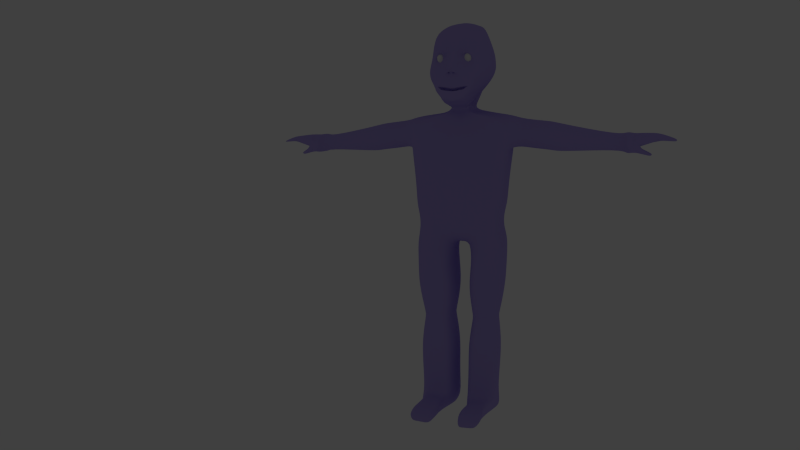# Source: gus_animation.blend  (saved by Blender 2.56.0; exported with 4.5.12 LTS)
import bpy
from mathutils import Matrix  # noqa: F401  (used for matrix-valued properties, if any)

bpy.ops.wm.read_factory_settings(use_empty=True)
scene = bpy.context.scene
scene.name = 'Scene'

# ---- collections
col_collection_1 = bpy.data.collections.new('Collection 1'); scene.collection.children.link(col_collection_1)
col_collection_3 = bpy.data.collections.new('Collection 3'); scene.collection.children.link(col_collection_3)
col_collection_3.hide_render = True
col_collection_3.hide_viewport = True
col_collection_20 = bpy.data.collections.new('Collection 20'); scene.collection.children.link(col_collection_20)
col_collection_20.hide_render = True
col_collection_20.hide_viewport = True

# ---- materials (node trees are filled in below, after node groups)
mat_material_001 = bpy.data.materials.new('Material.001')
mat_material_001.alpha_threshold = 0.0
mat_material_001.use_transparent_shadow = False
mat_material_001.diffuse_color = (0.4286, 0.348, 0.8, 1.0)
mat_material_001.roughness = 0.5
mat_material_001.line_color = (0.0, 0.0, 0.0, 1.0)
mat_material = bpy.data.materials.new('Material')
mat_material.alpha_threshold = 0.0
mat_material.use_transparent_shadow = False
mat_material.diffuse_color = (0.2517, 0.4611, 0.8, 1.0)
mat_material.roughness = 0.5
mat_material.line_color = (0.0, 0.0, 0.0, 1.0)

# ---- material node trees

# ---- world
world_world = bpy.data.worlds.new('World'); scene.world = world_world
world_world.color = (0.05088, 0.05088, 0.05088)
world_world.use_sun_shadow = False
world_world.sun_shadow_jitter_overblur = 0.0
world_world.cycles.sampling_method = 'MANUAL'
world_world.cycles.sample_map_resolution = 256

# ---- cameras
cam_camera = bpy.data.cameras.new('Camera')
cam_camera.clip_end = 100.0
cam_camera.lens = 35.0
cam_camera.ortho_scale = 7.314
cam_camera.dof.focus_distance = 0.0
cam_camera.dof.aperture_fstop = 128.0

# ---- lights
light_hemi = bpy.data.lights.new('Hemi', 'SUN')
light_hemi.transmission_factor = 0.0
light_hemi.angle = 1.571
light_hemi.energy = 0.45
light_hemi.shadow_buffer_clip_start = 0.5
light_hemi.shadow_soft_size = 1.0
light_hemi.shadow_cascade_max_distance = 1000.0
light_hemi.cycles.use_multiple_importance_sampling = False
light_point_001 = bpy.data.lights.new('Point.001', 'POINT')
light_point_001.color = (0.1324, 0.3313, 1.0)
light_point_001.transmission_factor = 0.0
light_point_001.energy = 100.0
light_point_001.shadow_buffer_clip_start = 0.5
light_point_001.shadow_soft_size = 1.0
light_point_001.shadow_maximum_resolution = 0.006
light_point_001.use_absolute_resolution = True
light_point_001.cycles.use_multiple_importance_sampling = False
light_point = bpy.data.lights.new('Point', 'POINT')
light_point.color = (0.2662, 0.6979, 1.0)
light_point.transmission_factor = 0.0
light_point.energy = 182.0
light_point.shadow_buffer_clip_start = 0.5
light_point.shadow_soft_size = 1.0
light_point.shadow_maximum_resolution = 0.006
light_point.use_absolute_resolution = True
light_point.cycles.use_multiple_importance_sampling = False
light_lamp = bpy.data.lights.new('Lamp', 'POINT')
light_lamp.transmission_factor = 0.0
light_lamp.cutoff_distance = 30.0
light_lamp.energy = 100.0
light_lamp.shadow_buffer_clip_start = 1.001
light_lamp.shadow_soft_size = 1.0
light_lamp.shadow_maximum_resolution = 0.006
light_lamp.use_absolute_resolution = True
light_lamp.cycles.use_multiple_importance_sampling = False

# ---- meshes
me_plane_001 = bpy.data.meshes.new('Plane.001')
me_plane_001.from_pydata([(1.451, -0.4861, -1.003), (1.528, -0.4629, -1.003), (1.598, -0.4251, -1.003), (1.66, -0.3744, -1.003), (1.711, -0.3126, -1.003), (1.749, -0.242, -1.003), (1.772, -0.1654, -1.003), (1.78, -0.08583, -1.003), (1.772, -0.006219, -1.003), (1.749, 0.07034, -1.003), (1.711, 0.1409, -1.003), (1.66, 0.2027, -1.003), (1.598, 0.2535, -1.003), (1.528, 0.2912, -1.003), (1.451, 0.3144, -1.003), (1.45, 0.3144, -0.9875), (1.525, 0.2912, -0.9726), (1.594, 0.2535, -0.9588), (1.655, 0.2027, -0.9467), (1.705, 0.1409, -0.9368), (1.742, 0.07034, -0.9295), (1.764, -0.006219, -0.9249), (1.772, -0.08583, -0.9234), (1.764, -0.1654, -0.9249), (1.742, -0.242, -0.9295), (1.705, -0.3126, -0.9368), (1.655, -0.3744, -0.9467), (1.594, -0.4251, -0.9588), (1.525, -0.4629, -0.9726), (1.45, -0.4861, -0.9875), (1.445, -0.4861, -0.9726), (1.516, -0.4629, -0.9433), (1.581, -0.4251, -0.9163), (1.638, -0.3744, -0.8926), (1.685, -0.3126, -0.8732), (1.72, -0.242, -0.8587), (1.742, -0.1654, -0.8499), (1.749, -0.08583, -0.8469), (1.742, -0.006219, -0.8499), (1.72, 0.07034, -0.8587), (1.685, 0.1409, -0.8732), (1.638, 0.2027, -0.8926), (1.581, 0.2535, -0.9163), (1.516, 0.2912, -0.9433), (1.445, 0.3144, -0.9726), (1.438, 0.3144, -0.9588), (1.502, 0.2912, -0.9163), (1.56, 0.2535, -0.8771), (1.612, 0.2027, -0.8427), (1.654, 0.1409, -0.8145), (1.685, 0.07034, -0.7936), (1.705, -0.006219, -0.7807), (1.711, -0.08583, -0.7763), (1.705, -0.1654, -0.7807), (1.685, -0.242, -0.7936), (1.654, -0.3126, -0.8145), (1.612, -0.3744, -0.8427), (1.56, -0.4251, -0.8771), (1.502, -0.4629, -0.9163), (1.438, -0.4861, -0.9588), (1.428, -0.4861, -0.9467), (1.482, -0.4629, -0.8926), (1.532, -0.4251, -0.8427), (1.576, -0.3744, -0.799), (1.612, -0.3126, -0.7631), (1.638, -0.242, -0.7364), (1.655, -0.1654, -0.72), (1.66, -0.08583, -0.7145), (1.655, -0.006219, -0.72), (1.638, 0.07034, -0.7364), (1.612, 0.1409, -0.7631), (1.576, 0.2027, -0.799), (1.532, 0.2535, -0.8427), (1.482, 0.2912, -0.8926), (1.428, 0.3144, -0.9467), (1.416, 0.3144, -0.9368), (1.459, 0.2912, -0.8732), (1.498, 0.2535, -0.8145), (1.532, 0.2027, -0.7631), (1.56, 0.1409, -0.7209), (1.581, 0.07034, -0.6895), (1.594, -0.006219, -0.6702), (1.598, -0.08583, -0.6637), (1.594, -0.1654, -0.6702), (1.581, -0.242, -0.6895), (1.56, -0.3126, -0.7209), (1.532, -0.3744, -0.7631), (1.498, -0.4251, -0.8145), (1.459, -0.4629, -0.8732), (1.416, -0.4861, -0.9368), (1.402, -0.4861, -0.9295), (1.432, -0.4629, -0.8587), (1.459, -0.4251, -0.7936), (1.482, -0.3744, -0.7364), (1.502, -0.3126, -0.6895), (1.516, -0.242, -0.6547), (1.525, -0.1654, -0.6332), (1.528, -0.08583, -0.626), (1.525, -0.006219, -0.6332), (1.516, 0.07034, -0.6547), (1.502, 0.1409, -0.6895), (1.482, 0.2027, -0.7364), (1.459, 0.2535, -0.7936), (1.432, 0.2912, -0.8587), (1.402, 0.3144, -0.9295), (1.387, 0.3144, -0.9249), (1.402, 0.2912, -0.8499), (1.416, 0.2535, -0.7807), (1.428, 0.2027, -0.72), (1.438, 0.1409, -0.6702), (1.445, 0.07034, -0.6332), (1.45, -0.006219, -0.6105), (1.451, -0.08583, -0.6028), (1.45, -0.1654, -0.6105), (1.445, -0.242, -0.6332), (1.438, -0.3126, -0.6702), (1.428, -0.3744, -0.72), (1.416, -0.4251, -0.7807), (1.402, -0.4629, -0.8499), (1.387, -0.4861, -0.9249), (1.372, -0.4861, -0.9234), (1.372, -0.4629, -0.8469), (1.372, -0.4251, -0.7763), (1.372, -0.3744, -0.7145), (1.372, -0.3126, -0.6637), (1.372, -0.242, -0.626), (1.372, -0.1654, -0.6028), (1.372, -0.08583, -0.5949), (1.372, -0.006219, -0.6028), (1.372, 0.07034, -0.626), (1.372, 0.1409, -0.6637), (1.372, 0.2027, -0.7145), (1.372, 0.2535, -0.7763), (1.372, 0.2912, -0.8469), (1.372, 0.3144, -0.9234), (1.356, 0.3144, -0.9249), (1.341, 0.2912, -0.8499), (1.328, 0.2535, -0.7807), (1.315, 0.2027, -0.72), (1.306, 0.1409, -0.6702), (1.298, 0.07034, -0.6332), (1.294, -0.006219, -0.6105), (1.292, -0.08583, -0.6028), (1.294, -0.1654, -0.6105), (1.298, -0.242, -0.6332), (1.306, -0.3126, -0.6702), (1.315, -0.3744, -0.72), (1.328, -0.4251, -0.7807), (1.341, -0.4629, -0.8499), (1.356, -0.4861, -0.9249), (1.341, -0.4861, -0.9295), (1.312, -0.4629, -0.8587), (1.285, -0.4251, -0.7936), (1.261, -0.3744, -0.7364), (1.242, -0.3126, -0.6895), (1.227, -0.242, -0.6547), (1.219, -0.1654, -0.6332), (1.216, -0.08583, -0.626), (1.219, -0.006219, -0.6332), (1.227, 0.07034, -0.6547), (1.242, 0.1409, -0.6895), (1.261, 0.2027, -0.7364), (1.285, 0.2535, -0.7936), (1.312, 0.2912, -0.8587), (1.341, 0.3144, -0.9295), (1.328, 0.3144, -0.9368), (1.285, 0.2912, -0.8732), (1.246, 0.2535, -0.8145), (1.211, 0.2027, -0.7631), (1.183, 0.1409, -0.7209), (1.162, 0.07034, -0.6895), (1.149, -0.006219, -0.6702), (1.145, -0.08583, -0.6637), (1.149, -0.1654, -0.6702), (1.162, -0.242, -0.6895), (1.183, -0.3126, -0.7209), (1.211, -0.3744, -0.7631), (1.246, -0.4251, -0.8145), (1.285, -0.4629, -0.8732), (1.328, -0.4861, -0.9368), (1.315, -0.4861, -0.9467), (1.261, -0.4629, -0.8926), (1.211, -0.4251, -0.8427), (1.168, -0.3744, -0.799), (1.132, -0.3126, -0.7631), (1.105, -0.242, -0.7364), (1.089, -0.1654, -0.72), (1.083, -0.08583, -0.7145), (1.089, -0.006219, -0.72), (1.105, 0.07034, -0.7364), (1.132, 0.1409, -0.7631), (1.168, 0.2027, -0.799), (1.211, 0.2535, -0.8427), (1.261, 0.2912, -0.8926), (1.315, 0.3144, -0.9467), (1.306, 0.3144, -0.9588), (1.242, 0.2912, -0.9163), (1.183, 0.2535, -0.8771), (1.132, 0.2027, -0.8427), (1.09, 0.1409, -0.8145), (1.058, 0.07034, -0.7936), (1.039, -0.006219, -0.7807), (1.032, -0.08583, -0.7763), (1.039, -0.1654, -0.7807), (1.058, -0.242, -0.7936), (1.09, -0.3126, -0.8145), (1.132, -0.3744, -0.8427), (1.183, -0.4251, -0.8771), (1.242, -0.4629, -0.9163), (1.306, -0.4861, -0.9588), (1.298, -0.4861, -0.9726), (1.227, -0.4629, -0.9433), (1.162, -0.4251, -0.9163), (1.105, -0.3744, -0.8926), (1.058, -0.3126, -0.8732), (1.023, -0.242, -0.8587), (1.002, -0.1654, -0.8499), (0.9947, -0.08583, -0.8469), (1.002, -0.006219, -0.8499), (1.023, 0.07034, -0.8587), (1.058, 0.1409, -0.8732), (1.105, 0.2027, -0.8926), (1.162, 0.2535, -0.9163), (1.227, 0.2912, -0.9433), (1.298, 0.3144, -0.9726), (1.294, 0.3144, -0.9875), (1.219, 0.2912, -0.9726), (1.149, 0.2535, -0.9588), (1.089, 0.2027, -0.9467), (1.039, 0.1409, -0.9368), (1.002, 0.07034, -0.9295), (0.9792, -0.006219, -0.9249), (0.9715, -0.08583, -0.9234), (0.9792, -0.1654, -0.9249), (1.002, -0.242, -0.9295), (1.039, -0.3126, -0.9368), (1.089, -0.3744, -0.9467), (1.149, -0.4251, -0.9588), (1.219, -0.4629, -0.9726), (1.294, -0.4861, -0.9875), (1.292, -0.4861, -1.003), (1.216, -0.4629, -1.003), (1.145, -0.4251, -1.003), (1.083, -0.3744, -1.003), (1.032, -0.3126, -1.003), (0.9947, -0.242, -1.003), (0.9715, -0.1654, -1.003), (0.9637, -0.08583, -1.003), (0.9715, -0.006219, -1.003), (0.9947, 0.07034, -1.003), (1.032, 0.1409, -1.003), (1.083, 0.2027, -1.003), (1.145, 0.2535, -1.003), (1.216, 0.2912, -1.003), (1.292, 0.3144, -1.003), (1.294, 0.3144, -1.019), (1.219, 0.2912, -1.033), (1.149, 0.2535, -1.047), (1.089, 0.2027, -1.059), (1.039, 0.1409, -1.069), (1.002, 0.07034, -1.077), (0.9792, -0.006219, -1.081), (0.9715, -0.08583, -1.083), (0.9792, -0.1654, -1.081), (1.002, -0.242, -1.077), (1.039, -0.3126, -1.069), (1.089, -0.3744, -1.059), (1.149, -0.4251, -1.047), (1.219, -0.4629, -1.033), (1.294, -0.4861, -1.019), (1.298, -0.4861, -1.033), (1.227, -0.4629, -1.063), (1.162, -0.4251, -1.09), (1.105, -0.3744, -1.113), (1.058, -0.3126, -1.133), (1.023, -0.242, -1.147), (1.002, -0.1654, -1.156), (0.9947, -0.08583, -1.159), (1.002, -0.006219, -1.156), (1.023, 0.07034, -1.147), (1.058, 0.1409, -1.133), (1.105, 0.2027, -1.113), (1.162, 0.2535, -1.09), (1.227, 0.2912, -1.063), (1.298, 0.3144, -1.033), (1.306, 0.3144, -1.047), (1.242, 0.2912, -1.09), (1.183, 0.2535, -1.129), (1.132, 0.2027, -1.163), (1.09, 0.1409, -1.192), (1.058, 0.07034, -1.212), (1.039, -0.006219, -1.225), (1.032, -0.08583, -1.23), (1.039, -0.1654, -1.225), (1.058, -0.242, -1.212), (1.09, -0.3126, -1.192), (1.132, -0.3744, -1.163), (1.183, -0.4251, -1.129), (1.242, -0.4629, -1.09), (1.306, -0.4861, -1.047), (1.315, -0.4861, -1.059), (1.261, -0.4629, -1.113), (1.211, -0.4251, -1.163), (1.168, -0.3744, -1.207), (1.132, -0.3126, -1.243), (1.105, -0.242, -1.27), (1.089, -0.1654, -1.286), (1.083, -0.08583, -1.292), (1.089, -0.006219, -1.286), (1.105, 0.07034, -1.27), (1.132, 0.1409, -1.243), (1.168, 0.2027, -1.207), (1.211, 0.2535, -1.163), (1.261, 0.2912, -1.113), (1.315, 0.3144, -1.059), (1.328, 0.3144, -1.069), (1.285, 0.2912, -1.133), (1.246, 0.2535, -1.192), (1.211, 0.2027, -1.243), (1.183, 0.1409, -1.285), (1.162, 0.07034, -1.317), (1.149, -0.006219, -1.336), (1.145, -0.08583, -1.342), (1.149, -0.1654, -1.336), (1.162, -0.242, -1.317), (1.183, -0.3126, -1.285), (1.211, -0.3744, -1.243), (1.246, -0.4251, -1.192), (1.285, -0.4629, -1.133), (1.328, -0.4861, -1.069), (1.341, -0.4861, -1.077), (1.312, -0.4629, -1.147), (1.285, -0.4251, -1.212), (1.261, -0.3744, -1.27), (1.242, -0.3126, -1.317), (1.227, -0.242, -1.351), (1.219, -0.1654, -1.373), (1.216, -0.08583, -1.38), (1.219, -0.006219, -1.373), (1.227, 0.07034, -1.351), (1.242, 0.1409, -1.317), (1.261, 0.2027, -1.27), (1.285, 0.2535, -1.212), (1.312, 0.2912, -1.147), (1.341, 0.3144, -1.077), (1.356, 0.3144, -1.081), (1.341, 0.2912, -1.156), (1.328, 0.2535, -1.225), (1.315, 0.2027, -1.286), (1.306, 0.1409, -1.336), (1.298, 0.07034, -1.373), (1.294, -0.006219, -1.396), (1.292, -0.08583, -1.403), (1.294, -0.1654, -1.396), (1.298, -0.242, -1.373), (1.306, -0.3126, -1.336), (1.315, -0.3744, -1.286), (1.328, -0.4251, -1.225), (1.341, -0.4629, -1.156), (1.356, -0.4861, -1.081), (1.372, -0.4861, -1.083), (1.372, -0.4629, -1.159), (1.372, -0.4251, -1.23), (1.372, -0.3744, -1.292), (1.372, -0.3126, -1.342), (1.372, -0.242, -1.38), (1.372, -0.1654, -1.403), (1.372, -0.08583, -1.411), (1.372, -0.006219, -1.403), (1.372, 0.07034, -1.38), (1.372, 0.1409, -1.342), (1.372, 0.2027, -1.292), (1.372, 0.2535, -1.23), (1.372, 0.2912, -1.159), (1.372, 0.3144, -1.083), (1.387, 0.3144, -1.081), (1.402, 0.2912, -1.156), (1.416, 0.2535, -1.225), (1.428, 0.2027, -1.286), (1.438, 0.1409, -1.336), (1.445, 0.07034, -1.373), (1.45, -0.006219, -1.396), (1.451, -0.08583, -1.403), (1.45, -0.1654, -1.396), (1.445, -0.242, -1.373), (1.438, -0.3126, -1.336), (1.428, -0.3744, -1.286), (1.416, -0.4251, -1.225), (1.402, -0.4629, -1.156), (1.387, -0.4861, -1.081), (1.402, -0.4861, -1.077), (1.432, -0.4629, -1.147), (1.459, -0.4251, -1.212), (1.482, -0.3744, -1.27), (1.502, -0.3126, -1.317), (1.516, -0.242, -1.351), (1.525, -0.1654, -1.373), (1.528, -0.08583, -1.38), (1.525, -0.006219, -1.373), (1.516, 0.07034, -1.351), (1.502, 0.1409, -1.317), (1.482, 0.2027, -1.27), (1.459, 0.2535, -1.212), (1.432, 0.2912, -1.147), (1.402, 0.3144, -1.077), (1.416, 0.3144, -1.069), (1.459, 0.2912, -1.133), (1.498, 0.2535, -1.192), (1.532, 0.2027, -1.243), (1.56, 0.1409, -1.285), (1.581, 0.07034, -1.317), (1.594, -0.006219, -1.336), (1.598, -0.08583, -1.342), (1.594, -0.1654, -1.336), (1.581, -0.242, -1.317), (1.56, -0.3126, -1.285), (1.532, -0.3744, -1.243), (1.498, -0.4251, -1.192), (1.459, -0.4629, -1.133), (1.416, -0.4861, -1.069), (1.428, -0.4861, -1.059), (1.482, -0.4629, -1.113), (1.532, -0.4251, -1.163), (1.576, -0.3744, -1.207), (1.612, -0.3126, -1.243), (1.638, -0.242, -1.27), (1.655, -0.1654, -1.286), (1.66, -0.08583, -1.292), (1.655, -0.006219, -1.286), (1.638, 0.07034, -1.27), (1.612, 0.1409, -1.243), (1.576, 0.2027, -1.207), (1.532, 0.2535, -1.163), (1.482, 0.2912, -1.113), (1.428, 0.3144, -1.059), (1.438, 0.3144, -1.047), (1.502, 0.2912, -1.09), (1.56, 0.2535, -1.129), (1.612, 0.2027, -1.163), (1.654, 0.1409, -1.192), (1.685, 0.07034, -1.212), (1.705, -0.006219, -1.225), (1.711, -0.08583, -1.23), (1.705, -0.1654, -1.225), (1.685, -0.242, -1.212), (1.654, -0.3126, -1.192), (1.612, -0.3744, -1.163), (1.56, -0.4251, -1.129), (1.502, -0.4629, -1.09), (1.438, -0.4861, -1.047), (1.372, -0.4939, -1.003), (1.445, -0.4861, -1.033), (1.516, -0.4629, -1.063), (1.581, -0.4251, -1.09), (1.638, -0.3744, -1.113), (1.685, -0.3126, -1.133), (1.72, -0.242, -1.147), (1.742, -0.1654, -1.156), (1.749, -0.08583, -1.159), (1.742, -0.006219, -1.156), (1.72, 0.07034, -1.147), (1.685, 0.1409, -1.133), (1.638, 0.2027, -1.113), (1.581, 0.2535, -1.09), (1.516, 0.2912, -1.063), (1.445, 0.3144, -1.033), (1.45, 0.3144, -1.019), (1.525, 0.2912, -1.033), (1.594, 0.2535, -1.047), (1.655, 0.2027, -1.059), (1.705, 0.1409, -1.069), (1.742, 0.07034, -1.077), (1.764, -0.006219, -1.081), (1.772, -0.08583, -1.083), (1.764, -0.1654, -1.081), (1.742, -0.242, -1.077), (1.705, -0.3126, -1.069), (1.655, -0.3744, -1.059), (1.594, -0.4251, -1.047), (1.525, -0.4629, -1.033), (1.45, -0.4861, -1.019), (1.372, 0.3223, -1.003)], [], [(450, 0, 29), (29, 0, 1, 28), (28, 1, 2, 27), (27, 2, 3, 26), (26, 3, 4, 25), (25, 4, 5, 24), (24, 5, 6, 23), (23, 6, 7, 22), (22, 7, 8, 21), (21, 8, 9, 20), (20, 9, 10, 19), (19, 10, 11, 18), (18, 11, 12, 17), (17, 12, 13, 16), (16, 13, 14, 15), (15, 14, 481), (44, 15, 481), (43, 16, 15, 44), (42, 17, 16, 43), (41, 18, 17, 42), (40, 19, 18, 41), (39, 20, 19, 40), (38, 21, 20, 39), (37, 22, 21, 38), (36, 23, 22, 37), (35, 24, 23, 36), (34, 25, 24, 35), (33, 26, 25, 34), (32, 27, 26, 33), (31, 28, 27, 32), (30, 29, 28, 31), (450, 29, 30), (450, 30, 59), (59, 30, 31, 58), (58, 31, 32, 57), (57, 32, 33, 56), (56, 33, 34, 55), (55, 34, 35, 54), (54, 35, 36, 53), (53, 36, 37, 52), (52, 37, 38, 51), (51, 38, 39, 50), (50, 39, 40, 49), (49, 40, 41, 48), (48, 41, 42, 47), (47, 42, 43, 46), (46, 43, 44, 45), (45, 44, 481), (74, 45, 481), (73, 46, 45, 74), (72, 47, 46, 73), (71, 48, 47, 72), (70, 49, 48, 71), (69, 50, 49, 70), (68, 51, 50, 69), (67, 52, 51, 68), (66, 53, 52, 67), (65, 54, 53, 66), (64, 55, 54, 65), (63, 56, 55, 64), (62, 57, 56, 63), (61, 58, 57, 62), (60, 59, 58, 61), (450, 59, 60), (450, 60, 89), (89, 60, 61, 88), (88, 61, 62, 87), (87, 62, 63, 86), (86, 63, 64, 85), (85, 64, 65, 84), (84, 65, 66, 83), (83, 66, 67, 82), (82, 67, 68, 81), (81, 68, 69, 80), (80, 69, 70, 79), (79, 70, 71, 78), (78, 71, 72, 77), (77, 72, 73, 76), (76, 73, 74, 75), (75, 74, 481), (104, 75, 481), (103, 76, 75, 104), (102, 77, 76, 103), (101, 78, 77, 102), (100, 79, 78, 101), (99, 80, 79, 100), (98, 81, 80, 99), (97, 82, 81, 98), (96, 83, 82, 97), (95, 84, 83, 96), (94, 85, 84, 95), (93, 86, 85, 94), (92, 87, 86, 93), (91, 88, 87, 92), (90, 89, 88, 91), (450, 89, 90), (450, 90, 119), (119, 90, 91, 118), (118, 91, 92, 117), (117, 92, 93, 116), (116, 93, 94, 115), (115, 94, 95, 114), (114, 95, 96, 113), (113, 96, 97, 112), (112, 97, 98, 111), (111, 98, 99, 110), (110, 99, 100, 109), (109, 100, 101, 108), (108, 101, 102, 107), (107, 102, 103, 106), (106, 103, 104, 105), (105, 104, 481), (134, 105, 481), (133, 106, 105, 134), (132, 107, 106, 133), (131, 108, 107, 132), (130, 109, 108, 131), (129, 110, 109, 130), (128, 111, 110, 129), (127, 112, 111, 128), (126, 113, 112, 127), (125, 114, 113, 126), (124, 115, 114, 125), (123, 116, 115, 124), (122, 117, 116, 123), (121, 118, 117, 122), (120, 119, 118, 121), (450, 119, 120), (450, 120, 149), (149, 120, 121, 148), (148, 121, 122, 147), (147, 122, 123, 146), (146, 123, 124, 145), (145, 124, 125, 144), (144, 125, 126, 143), (143, 126, 127, 142), (142, 127, 128, 141), (141, 128, 129, 140), (140, 129, 130, 139), (139, 130, 131, 138), (138, 131, 132, 137), (137, 132, 133, 136), (136, 133, 134, 135), (135, 134, 481), (164, 135, 481), (163, 136, 135, 164), (162, 137, 136, 163), (161, 138, 137, 162), (160, 139, 138, 161), (159, 140, 139, 160), (158, 141, 140, 159), (157, 142, 141, 158), (156, 143, 142, 157), (155, 144, 143, 156), (154, 145, 144, 155), (153, 146, 145, 154), (152, 147, 146, 153), (151, 148, 147, 152), (150, 149, 148, 151), (450, 149, 150), (450, 150, 179), (179, 150, 151, 178), (178, 151, 152, 177), (177, 152, 153, 176), (176, 153, 154, 175), (175, 154, 155, 174), (174, 155, 156, 173), (173, 156, 157, 172), (172, 157, 158, 171), (171, 158, 159, 170), (170, 159, 160, 169), (169, 160, 161, 168), (168, 161, 162, 167), (167, 162, 163, 166), (166, 163, 164, 165), (165, 164, 481), (194, 165, 481), (193, 166, 165, 194), (192, 167, 166, 193), (191, 168, 167, 192), (190, 169, 168, 191), (189, 170, 169, 190), (188, 171, 170, 189), (187, 172, 171, 188), (186, 173, 172, 187), (185, 174, 173, 186), (184, 175, 174, 185), (183, 176, 175, 184), (182, 177, 176, 183), (181, 178, 177, 182), (180, 179, 178, 181), (450, 179, 180), (450, 180, 209), (209, 180, 181, 208), (208, 181, 182, 207), (207, 182, 183, 206), (206, 183, 184, 205), (205, 184, 185, 204), (204, 185, 186, 203), (203, 186, 187, 202), (202, 187, 188, 201), (201, 188, 189, 200), (200, 189, 190, 199), (199, 190, 191, 198), (198, 191, 192, 197), (197, 192, 193, 196), (196, 193, 194, 195), (195, 194, 481), (224, 195, 481), (223, 196, 195, 224), (222, 197, 196, 223), (221, 198, 197, 222), (220, 199, 198, 221), (219, 200, 199, 220), (218, 201, 200, 219), (217, 202, 201, 218), (216, 203, 202, 217), (215, 204, 203, 216), (214, 205, 204, 215), (213, 206, 205, 214), (212, 207, 206, 213), (211, 208, 207, 212), (210, 209, 208, 211), (450, 209, 210), (450, 210, 239), (239, 210, 211, 238), (238, 211, 212, 237), (237, 212, 213, 236), (236, 213, 214, 235), (235, 214, 215, 234), (234, 215, 216, 233), (233, 216, 217, 232), (232, 217, 218, 231), (231, 218, 219, 230), (230, 219, 220, 229), (229, 220, 221, 228), (228, 221, 222, 227), (227, 222, 223, 226), (226, 223, 224, 225), (225, 224, 481), (254, 225, 481), (253, 226, 225, 254), (252, 227, 226, 253), (251, 228, 227, 252), (250, 229, 228, 251), (249, 230, 229, 250), (248, 231, 230, 249), (247, 232, 231, 248), (246, 233, 232, 247), (245, 234, 233, 246), (244, 235, 234, 245), (243, 236, 235, 244), (242, 237, 236, 243), (241, 238, 237, 242), (240, 239, 238, 241), (450, 239, 240), (450, 240, 269), (269, 240, 241, 268), (268, 241, 242, 267), (267, 242, 243, 266), (266, 243, 244, 265), (265, 244, 245, 264), (264, 245, 246, 263), (263, 246, 247, 262), (262, 247, 248, 261), (261, 248, 249, 260), (260, 249, 250, 259), (259, 250, 251, 258), (258, 251, 252, 257), (257, 252, 253, 256), (256, 253, 254, 255), (255, 254, 481), (284, 255, 481), (283, 256, 255, 284), (282, 257, 256, 283), (281, 258, 257, 282), (280, 259, 258, 281), (279, 260, 259, 280), (278, 261, 260, 279), (277, 262, 261, 278), (276, 263, 262, 277), (275, 264, 263, 276), (274, 265, 264, 275), (273, 266, 265, 274), (272, 267, 266, 273), (271, 268, 267, 272), (270, 269, 268, 271), (450, 269, 270), (450, 270, 299), (299, 270, 271, 298), (298, 271, 272, 297), (297, 272, 273, 296), (296, 273, 274, 295), (295, 274, 275, 294), (294, 275, 276, 293), (293, 276, 277, 292), (292, 277, 278, 291), (291, 278, 279, 290), (290, 279, 280, 289), (289, 280, 281, 288), (288, 281, 282, 287), (287, 282, 283, 286), (286, 283, 284, 285), (285, 284, 481), (314, 285, 481), (313, 286, 285, 314), (312, 287, 286, 313), (311, 288, 287, 312), (310, 289, 288, 311), (309, 290, 289, 310), (308, 291, 290, 309), (307, 292, 291, 308), (306, 293, 292, 307), (305, 294, 293, 306), (304, 295, 294, 305), (303, 296, 295, 304), (302, 297, 296, 303), (301, 298, 297, 302), (300, 299, 298, 301), (450, 299, 300), (450, 300, 329), (329, 300, 301, 328), (328, 301, 302, 327), (327, 302, 303, 326), (326, 303, 304, 325), (325, 304, 305, 324), (324, 305, 306, 323), (323, 306, 307, 322), (322, 307, 308, 321), (321, 308, 309, 320), (320, 309, 310, 319), (319, 310, 311, 318), (318, 311, 312, 317), (317, 312, 313, 316), (316, 313, 314, 315), (315, 314, 481), (344, 315, 481), (343, 316, 315, 344), (342, 317, 316, 343), (341, 318, 317, 342), (340, 319, 318, 341), (339, 320, 319, 340), (338, 321, 320, 339), (337, 322, 321, 338), (336, 323, 322, 337), (335, 324, 323, 336), (334, 325, 324, 335), (333, 326, 325, 334), (332, 327, 326, 333), (331, 328, 327, 332), (330, 329, 328, 331), (450, 329, 330), (450, 330, 359), (359, 330, 331, 358), (358, 331, 332, 357), (357, 332, 333, 356), (356, 333, 334, 355), (355, 334, 335, 354), (354, 335, 336, 353), (353, 336, 337, 352), (352, 337, 338, 351), (351, 338, 339, 350), (350, 339, 340, 349), (349, 340, 341, 348), (348, 341, 342, 347), (347, 342, 343, 346), (346, 343, 344, 345), (345, 344, 481), (374, 345, 481), (373, 346, 345, 374), (372, 347, 346, 373), (371, 348, 347, 372), (370, 349, 348, 371), (369, 350, 349, 370), (368, 351, 350, 369), (367, 352, 351, 368), (366, 353, 352, 367), (365, 354, 353, 366), (364, 355, 354, 365), (363, 356, 355, 364), (362, 357, 356, 363), (361, 358, 357, 362), (360, 359, 358, 361), (450, 359, 360), (450, 360, 389), (389, 360, 361, 388), (388, 361, 362, 387), (387, 362, 363, 386), (386, 363, 364, 385), (385, 364, 365, 384), (384, 365, 366, 383), (383, 366, 367, 382), (382, 367, 368, 381), (381, 368, 369, 380), (380, 369, 370, 379), (379, 370, 371, 378), (378, 371, 372, 377), (377, 372, 373, 376), (376, 373, 374, 375), (375, 374, 481), (404, 375, 481), (403, 376, 375, 404), (402, 377, 376, 403), (401, 378, 377, 402), (400, 379, 378, 401), (399, 380, 379, 400), (398, 381, 380, 399), (397, 382, 381, 398), (396, 383, 382, 397), (395, 384, 383, 396), (394, 385, 384, 395), (393, 386, 385, 394), (392, 387, 386, 393), (391, 388, 387, 392), (390, 389, 388, 391), (450, 389, 390), (450, 390, 419), (419, 390, 391, 418), (418, 391, 392, 417), (417, 392, 393, 416), (416, 393, 394, 415), (415, 394, 395, 414), (414, 395, 396, 413), (413, 396, 397, 412), (412, 397, 398, 411), (411, 398, 399, 410), (410, 399, 400, 409), (409, 400, 401, 408), (408, 401, 402, 407), (407, 402, 403, 406), (406, 403, 404, 405), (405, 404, 481), (434, 405, 481), (433, 406, 405, 434), (432, 407, 406, 433), (431, 408, 407, 432), (430, 409, 408, 431), (429, 410, 409, 430), (428, 411, 410, 429), (427, 412, 411, 428), (426, 413, 412, 427), (425, 414, 413, 426), (424, 415, 414, 425), (423, 416, 415, 424), (422, 417, 416, 423), (421, 418, 417, 422), (420, 419, 418, 421), (450, 419, 420), (450, 420, 449), (449, 420, 421, 448), (448, 421, 422, 447), (447, 422, 423, 446), (446, 423, 424, 445), (445, 424, 425, 444), (444, 425, 426, 443), (443, 426, 427, 442), (442, 427, 428, 441), (441, 428, 429, 440), (440, 429, 430, 439), (439, 430, 431, 438), (438, 431, 432, 437), (437, 432, 433, 436), (436, 433, 434, 435), (435, 434, 481), (465, 435, 481), (464, 436, 435, 465), (463, 437, 436, 464), (462, 438, 437, 463), (461, 439, 438, 462), (460, 440, 439, 461), (459, 441, 440, 460), (458, 442, 441, 459), (457, 443, 442, 458), (456, 444, 443, 457), (455, 445, 444, 456), (454, 446, 445, 455), (453, 447, 446, 454), (452, 448, 447, 453), (451, 449, 448, 452), (450, 449, 451), (450, 451, 480), (480, 451, 452, 479), (479, 452, 453, 478), (478, 453, 454, 477), (477, 454, 455, 476), (476, 455, 456, 475), (475, 456, 457, 474), (474, 457, 458, 473), (473, 458, 459, 472), (472, 459, 460, 471), (471, 460, 461, 470), (470, 461, 462, 469), (469, 462, 463, 468), (468, 463, 464, 467), (467, 464, 465, 466), (466, 465, 481), (14, 466, 481), (13, 467, 466, 14), (12, 468, 467, 13), (11, 469, 468, 12), (10, 470, 469, 11), (9, 471, 470, 10), (8, 472, 471, 9), (7, 473, 472, 8), (6, 474, 473, 7), (5, 475, 474, 6), (4, 476, 475, 5), (3, 477, 476, 4), (2, 478, 477, 3), (1, 479, 478, 2), (0, 480, 479, 1), (480, 0, 450)])
me_plane_001.use_remesh_preserve_volume = False
me_plane_001.use_remesh_preserve_attributes = False
me_plane_001.use_mirror_vertex_groups = False
me_plane_001.update()
me_plane = bpy.data.meshes.new('Plane')
me_plane.from_pydata([(1.087, 0.1718, -0.4334), (-1.087, 0.1718, -0.4334), (1.25, -0.169, -0.4594), (-1.25, -0.169, -0.4594), (0.0, -0.1881, -0.3997), (1.407, 0.05686, -0.6358), (-1.407, 0.05686, -0.6358), (0.0, 0.04577, -0.3997), (0.0, 1.012, -0.169), (1.827, -0.2264, -0.6828), (-1.827, -0.2264, -0.6828), (0.0, -1.004, -0.2597), (1.102, -0.7571, -0.3763), (-1.102, -0.7571, -0.3763), (1.107, 0.922, -0.4041), (-1.107, 0.922, -0.4041), (1.026, 0.2883, -0.3645), (-1.026, 0.2883, -0.3645), (1.059, 0.2231, -0.2821), (-1.059, 0.2231, -0.2821), (0.0, 0.1145, -0.2524), (0.0, 0.1816, -0.3395), (1.29, -0.1746, -0.4008), (-1.29, -0.1746, -0.4008), (1.123, 0.03088, -0.3176), (-1.123, 0.03088, -0.3176), (1.716, 0.2279, -0.4945), (-1.716, 0.2279, -0.4945), (1.583, 0.191, -0.5426), (-1.583, 0.191, -0.5426), (0.0, -0.1294, -0.2524), (0.0, -0.3356, -0.3344), (0.676, 2.227, -0.5718), (-0.676, 2.227, -0.5718), (1.3, -0.9867, -1.172), (-1.3, -0.9867, -1.172), (0.0, -0.9842, -0.9764), (1.831, 0.1136, -4.233), (-1.831, 0.1136, -4.233), (0.0, 2.377, -0.2757), (0.0, -0.1257, -0.7241), (0.0, -0.1467, -0.7241), (1.023, 0.04611, -0.7322), (-1.023, 0.04611, -0.7322), (1.021, 0.1118, -0.7301), (-1.021, 0.1118, -0.7301), (1.242, 0.1882, -0.4863), (-1.242, 0.1882, -0.4863), (1.356, 0.1625, -0.5385), (-1.356, 0.1625, -0.5385), (1.393, 0.1253, -0.5758), (-1.393, 0.1253, -0.5758), (2.051, 0.4463, -0.8008), (-2.051, 0.4463, -0.8008), (2.117, 0.6047, -0.8525), (-2.117, 0.6047, -0.8525), (1.808, 0.7035, -0.5108), (-1.808, 0.7035, -0.5108), (1.272, 0.2563, -0.3362), (-1.272, 0.2563, -0.3362), (1.473, 0.2794, -0.39), (-1.473, 0.2794, -0.39), (1.567, 0.2805, -0.439), (-1.567, 0.2805, -0.439), (1.348, 0.3189, -0.4507), (-1.348, 0.3189, -0.4507), (1.683, 0.3916, -0.5063), (-1.683, 0.3916, -0.5063), (1.802, 0.3005, -0.6244), (-1.802, 0.3005, -0.6244), (2.994, 0.8463, -3.079), (-2.994, 0.8463, -3.079), (2.974, 1.383, -1.499), (-2.974, 1.383, -1.499), (2.463, 1.971, -1.019), (-2.463, 1.971, -1.019), (2.056, 3.197, -1.405), (-2.056, 3.197, -1.405), (2.557, 2.953, -1.821), (-2.557, 2.953, -1.821), (3.508, 1.944, -3.524), (-3.508, 1.944, -3.524), (0.0, 4.148, -0.9787), (2.97, 1.406, -4.726), (-2.97, 1.406, -4.726), (0.8609, 3.147, -1.131), (-0.8609, 3.147, -1.131), (1.156, 4.92, -1.452), (-1.156, 4.92, -1.452), (2.838, 2.15, -5.094), (-2.838, 2.15, -5.094), (0.0, 5.006, -1.673), (3.303, 2.562, -4.11), (-3.303, 2.562, -4.11), (2.665, 4.166, -1.965), (-2.665, 4.166, -1.965), (1.953, 4.509, -1.628), (-1.953, 4.509, -1.628), (1.755, 5.192, -2.761), (-1.755, 5.192, -2.761), (2.547, 4.996, -3.085), (-2.547, 4.996, -3.085), (2.967, 3.218, -4.434), (-2.967, 3.218, -4.434), (0.0, 5.438, -2.659), (2.097, 4.079, -6.231), (-2.097, 4.079, -6.231), (1.203, 5.431, -2.708), (-1.203, 5.431, -2.708), (0.8005, 5.691, -4.885), (-0.8005, 5.691, -4.885), (1.037, 4.328, -7.036), (-1.037, 4.328, -7.036), (0.0, 5.917, -4.551), (1.885, 4.45, -5.467), (-1.885, 4.45, -5.467), (1.635, 5.504, -5.044), (-1.635, 5.504, -5.044), (1.101, 5.587, -4.905), (-1.101, 5.587, -4.905), (0.0, 4.408, -6.979), (0.0, 1.378, 0.5248), (0.3868, 1.012, -0.216), (-0.3868, 1.012, -0.216), (0.0, 1.211, 0.07916), (0.4242, 1.245, 0.1581), (-0.4242, 1.245, 0.1581), (0.1297, 1.314, -0.04004), (-0.1297, 1.314, -0.04004), (0.1846, 1.282, -0.1007), (-0.1846, 1.282, -0.1007), (0.2846, 1.282, -0.116), (-0.2846, 1.282, -0.116), (0.4737, 1.461, -0.4239), (-0.4737, 1.461, -0.4239), (0.3166, 1.461, -0.3998), (-0.3166, 1.461, -0.3998), (0.3166, 1.621, -0.3196), (-0.3166, 1.621, -0.3196), (1.066, 1.853, -0.5964), (-1.066, 1.853, -0.5964), (1.458, 0.8127, -0.4575), (-1.458, 0.8127, -0.4575), (1.686, 1.724, -0.9037), (-1.686, 1.724, -0.9037), (2.136, 1.337, -0.7649), (-2.136, 1.337, -0.7649), (0.6287, 1.211, -0.0992), (-0.6287, 1.211, -0.0992), (0.4727, 1.709, -0.2444), (-0.4727, 1.709, -0.2444), (1.498, 1.522, -0.6806), (-1.498, 1.522, -0.6806), (1.521, 2.335, -0.9523), (-1.521, 2.335, -0.9523), (0.845, 3.039, -0.1152), (-0.845, 3.039, -0.1152), (1.857, 2.93, -0.3586), (-1.857, 2.93, -0.3586), (1.954, 2.288, -0.7782), (-1.954, 2.288, -0.7782), (0.8742, 2.336, -0.6088), (-0.8742, 2.336, -0.6088), (1.321, 2.645, -1.033), (-1.321, 2.645, -1.033), (1.596, 2.568, -1.067), (-1.596, 2.568, -1.067), (1.416, 2.786, -0.9001), (-1.416, 2.786, -0.9001), (1.147, 2.801, -0.8509), (-1.147, 2.801, -0.8509), (1.499, 2.433, -0.9878), (-1.499, 2.433, -0.9878), (0.0, -1.088, -1.257), (1.15, -1.124, -1.31), (-1.15, -1.124, -1.31), (0.8641, -1.202, -1.696), (-0.8641, -1.202, -1.696), (0.0, -1.226, -1.76), (1.347, -0.8202, -2.34), (-1.347, -0.8202, -2.34), (0.0, -1.257, -2.208), (1.029, -1.28, -2.108), (-1.029, -1.28, -2.108), (0.0, 2.809, -7.102), (1.015, 2.728, -7.159), (-1.015, 2.728, -7.159), (1.301, 0.3649, -6.294), (-1.301, 0.3649, -6.294), (0.0, 0.8487, -6.681), (0.0, -0.2123, -5.496), (1.214, -0.2998, -5.564), (-1.214, -0.2998, -5.564), (0.9001, -1.333, -2.643), (-0.9001, -1.333, -2.643), (0.0, -1.522, -2.829), (0.7241, -1.046, -5.364), (-0.7241, -1.046, -5.364), (0.0, -1.119, -5.435), (2.037, -0.07049, -2.265), (-2.037, -0.07049, -2.265), (1.965, 0.2083, -0.8419), (-1.965, 0.2083, -0.8419), (2.413, 0.4799, -3.656), (-2.413, 0.4799, -3.656), (2.643, 0.5469, -2.016), (-2.643, 0.5469, -2.016), (2.443, 0.2323, -2.066), (-2.443, 0.2323, -2.066), (0.0, -1.558, -5.856), (0.8276, -1.463, -5.763), (-0.8276, -1.463, -5.763), (0.0, -2.085, -2.448), (1.347, -1.839, -2.204), (-1.347, -1.839, -2.204), (5.019, -2.128, -2.204), (-5.019, -2.128, -2.204), (0.0, -2.975, -2.448), (4.5, -1.753, -5.763), (-4.5, -1.753, -5.763), (0.0, -2.448, -5.856), (0.0, -3.362, -5.856), (4.733, -4.453, -5.763), (-4.733, -4.453, -5.763), (0.0, -3.889, -2.448), (5.252, -4.829, -2.204), (-5.252, -4.829, -2.204), (5.31, -4.749, -2.204), (-5.31, -4.749, -2.204), (0.0, -4.996, -2.448), (4.791, -4.374, -5.763), (-4.791, -4.374, -5.763), (0.0, -4.468, -5.856), (0.0, -6.706, -5.856), (4.441, -6.611, -5.763), (-4.441, -6.611, -5.763), (0.0, -7.233, -2.448), (4.96, -6.986, -2.204), (-4.96, -6.986, -2.204), (5.976, -4.621, -2.77), (-5.976, -4.621, -2.77), (5.561, -4.32, -5.616), (-5.561, -4.32, -5.616), (5.375, -2.054, -5.616), (-5.375, -2.054, -5.616), (5.79, -2.354, -2.77), (-5.79, -2.354, -2.77), (6.998, -2.521, -2.77), (-6.998, -2.521, -2.77), (6.583, -2.221, -5.616), (-6.583, -2.221, -5.616), (6.77, -4.487, -5.616), (-6.77, -4.487, -5.616), (7.185, -4.787, -2.77), (-7.185, -4.787, -2.77), (9.35, -4.953, -2.77), (-9.35, -4.953, -2.77), (8.935, -4.653, -5.616), (-8.935, -4.653, -5.616), (8.748, -2.387, -5.616), (-8.748, -2.387, -5.616), (9.163, -2.687, -2.77), (-9.163, -2.687, -2.77), (9.566, -2.812, -2.77), (-9.566, -2.812, -2.77), (9.151, -2.511, -5.616), (-9.151, -2.511, -5.616), (9.338, -4.778, -5.616), (-9.338, -4.778, -5.616), (9.753, -5.078, -2.77), (-9.753, -5.078, -2.77), (15.69, -4.818, -3.519), (-15.69, -4.818, -3.519), (15.49, -4.676, -4.867), (-15.49, -4.676, -4.867), (15.4, -3.602, -4.867), (-15.4, -3.602, -4.867), (15.6, -3.745, -3.519), (-15.6, -3.745, -3.519), (16.06, -3.495, -2.712), (-16.06, -3.495, -2.712), (15.88, -3.272, -5.674), (-15.88, -3.272, -5.674), (15.96, -4.953, -5.674), (-15.96, -4.953, -5.674), (16.14, -5.175, -2.712), (-16.14, -5.175, -2.712), (16.89, -5.005, -2.978), (-16.89, -5.005, -2.978), (16.75, -4.822, -5.408), (-16.75, -4.822, -5.408), (16.68, -3.443, -5.408), (-16.68, -3.443, -5.408), (16.83, -3.626, -2.978), (-16.83, -3.626, -2.978), (17.46, -3.626, -2.978), (-17.46, -3.626, -2.978), (17.31, -3.443, -5.408), (-17.31, -3.443, -5.408), (16.96, -4.4, -5.408), (-16.96, -4.4, -5.408), (17.1, -4.583, -2.978), (-17.1, -4.583, -2.978), (17.54, -4.509, -3.001), (-17.54, -4.509, -3.001), (17.4, -4.327, -5.431), (-17.4, -4.327, -5.431), (20.97, -4.097, -5.095), (-20.97, -4.097, -5.095), (21.08, -4.228, -3.361), (-21.08, -4.228, -3.361), (0.8121, -1.19, -4.004), (-0.8121, -1.19, -4.004), (1.087, -1.651, -3.984), (-1.087, -1.651, -3.984), (4.759, -1.941, -3.984), (-4.759, -1.941, -3.984), (5.582, -2.204, -4.193), (-5.582, -2.204, -4.193), (6.791, -2.371, -4.193), (-6.791, -2.371, -4.193), (8.956, -2.537, -4.193), (-8.956, -2.537, -4.193), (9.359, -2.662, -4.193), (-9.359, -2.662, -4.193), (15.5, -3.673, -4.193), (-15.5, -3.673, -4.193), (15.97, -3.384, -4.193), (-15.97, -3.384, -4.193), (16.76, -3.534, -4.193), (-16.76, -3.534, -4.193), (17.39, -3.534, -4.193), (-17.39, -3.534, -4.193), (21.03, -4.163, -4.228), (-21.03, -4.163, -4.228), (4.992, -4.641, -3.984), (-4.992, -4.641, -3.984), (5.051, -4.562, -3.984), (-5.051, -4.562, -3.984), (4.701, -6.799, -3.984), (-4.701, -6.799, -3.984), (5.769, -4.471, -4.193), (-5.769, -4.471, -4.193), (6.977, -4.637, -4.193), (-6.977, -4.637, -4.193), (9.142, -4.803, -4.193), (-9.142, -4.803, -4.193), (9.545, -4.928, -4.193), (-9.545, -4.928, -4.193), (15.59, -4.747, -4.193), (-15.59, -4.747, -4.193), (16.05, -5.064, -4.193), (-16.05, -5.064, -4.193), (16.82, -4.913, -4.193), (-16.82, -4.913, -4.193), (17.03, -4.491, -4.193), (-17.03, -4.491, -4.193), (17.47, -4.418, -4.216), (-17.47, -4.418, -4.216), (19.46, -3.959, -5.103), (-19.46, -3.959, -5.103), (19.04, -4.067, -2.989), (-19.04, -4.067, -2.989), (21.0, -4.13, -4.661), (-21.0, -4.13, -4.661), (21.05, -4.195, -3.795), (-21.05, -4.195, -3.795), (17.51, -4.464, -3.608), (-17.51, -4.464, -3.608), (17.43, -4.372, -4.824), (-17.43, -4.372, -4.824), (19.01, -4.022, -3.597), (-19.01, -4.022, -3.597), (18.97, -3.976, -4.204), (-18.97, -3.976, -4.204), (18.94, -3.931, -4.812), (-18.94, -3.931, -4.812), (18.86, -3.443, -5.408), (-18.86, -3.443, -5.408), (19.0, -3.626, -2.978), (-19.0, -3.626, -2.978), (17.42, -3.58, -3.585), (-17.42, -3.58, -3.585), (17.35, -3.489, -4.801), (-17.35, -3.489, -4.801), (18.93, -3.534, -4.193), (-18.93, -3.534, -4.193), (20.99, -4.114, -4.878), (-20.99, -4.114, -4.878), (21.01, -4.146, -4.445), (-21.01, -4.146, -4.445), (21.06, -4.211, -3.578), (-21.06, -4.211, -3.578), (21.04, -4.179, -4.011), (-21.04, -4.179, -4.011), (18.87, -3.466, -5.104), (-18.87, -3.466, -5.104), (18.91, -3.511, -4.497), (-18.91, -3.511, -4.497), (18.95, -3.557, -3.889), (-18.95, -3.557, -3.889), (18.98, -3.603, -3.281), (-18.98, -3.603, -3.281), (17.0, -4.794, -2.978), (-17.0, -4.794, -2.978), (16.85, -4.611, -5.408), (-16.85, -4.611, -5.408), (16.86, -4.959, -3.585), (-16.86, -4.959, -3.585), (16.78, -4.868, -4.801), (-16.78, -4.868, -4.801), (16.99, -4.446, -4.801), (-16.99, -4.446, -4.801), (17.06, -4.537, -3.585), (-17.06, -4.537, -3.585), (16.92, -4.702, -4.193), (-16.92, -4.702, -4.193), (16.96, -4.748, -3.585), (-16.96, -4.748, -3.585), (16.89, -4.657, -4.801), (-16.89, -4.657, -4.801), (18.4, -5.193, -3.767), (-18.4, -5.193, -3.767), (18.51, -5.098, -3.767), (-18.51, -5.098, -3.767), (18.3, -5.31, -3.767), (-18.3, -5.31, -3.767), (18.44, -5.238, -3.159), (-18.44, -5.238, -3.159), (18.54, -5.121, -3.159), (-18.54, -5.121, -3.159), (18.33, -5.333, -3.159), (-18.33, -5.333, -3.159), (4.55, -8.087, -3.984), (-4.55, -8.087, -3.984), (4.809, -8.274, -2.204), (-4.809, -8.274, -2.204), (0.0, -8.521, -2.448), (4.29, -7.899, -5.763), (-4.29, -7.899, -5.763), (0.0, -7.994, -5.856), (0.0, -9.323, -5.856), (4.19, -9.228, -5.763), (-4.19, -9.228, -5.763), (0.0, -9.85, -2.448), (4.709, -9.604, -2.204), (-4.709, -9.604, -2.204), (4.449, -9.416, -3.984), (-4.449, -9.416, -3.984), (4.097, -10.37, -3.984), (-4.097, -10.37, -3.984), (4.356, -10.56, -2.204), (-4.356, -10.56, -2.204), (0.0, -10.81, -2.448), (3.837, -10.18, -5.763), (-3.837, -10.18, -5.763), (0.0, -10.28, -5.856), (0.0, -11.36, -5.856), (3.837, -11.26, -5.763), (-3.837, -11.26, -5.763), (0.0, -11.89, -2.448), (4.356, -11.64, -2.204), (-4.356, -11.64, -2.204), (4.097, -11.45, -3.984), (-4.097, -11.45, -3.984), (4.55, -12.37, -3.984), (-4.55, -12.37, -3.984), (4.625, -12.77, -2.283), (-4.625, -12.77, -2.283), (0.0, -12.8, -3.21), (4.29, -12.18, -5.763), (-4.29, -12.18, -5.763), (0.0, -12.27, -5.076), (0.9373, -0.1738, -0.4445), (-0.9373, -0.1738, -0.4445), (0.6249, -0.1785, -0.4295), (-0.6249, -0.1785, -0.4295), (0.3124, -0.1833, -0.4146), (-0.3124, -0.1833, -0.4146), (0.8151, 0.1403, -0.425), (-0.8151, 0.1403, -0.425), (0.5434, 0.1088, -0.4165), (-0.5434, 0.1088, -0.4165), (0.2717, 0.07728, -0.4081), (-0.2717, 0.07728, -0.4081), (0.2755, -0.9424, -0.2888), (-0.2755, -0.9424, -0.2888), (0.5511, -0.8806, -0.318), (-0.5511, -0.8806, -0.318), (0.8266, -0.8189, -0.3471), (-0.8266, -0.8189, -0.3471), (0.7939, 0.196, -0.2747), (-0.7939, 0.196, -0.2747), (0.5293, 0.1688, -0.2673), (-0.5293, 0.1688, -0.2673), (0.2646, 0.1417, -0.2598), (-0.2646, 0.1417, -0.2598), (0.7693, 0.2616, -0.3582), (-0.7693, 0.2616, -0.3582), (0.5129, 0.235, -0.352), (-0.5129, 0.235, -0.352), (0.2564, 0.2083, -0.3458), (-0.2564, 0.2083, -0.3458), (0.842, -0.009178, -0.3013), (-0.842, -0.009178, -0.3013), (0.5613, -0.04924, -0.285), (-0.5613, -0.04924, -0.285), (0.2807, -0.0893, -0.2687), (-0.2807, -0.0893, -0.2687), (0.9679, -0.2148, -0.3842), (-0.9679, -0.2148, -0.3842), (0.6452, -0.2551, -0.3676), (-0.6452, -0.2551, -0.3676), (0.3226, -0.2954, -0.351), (-0.3226, -0.2954, -0.351), (0.9752, -0.9861, -1.123), (-0.9752, -0.9861, -1.123), (0.6502, -0.9854, -1.074), (-0.6502, -0.9854, -1.074), (0.3251, -0.9848, -1.025), (-0.3251, -0.9848, -1.025), (0.2552, -0.06635, -0.7256), (-0.2552, -0.06635, -0.7256), (0.5103, -0.006983, -0.7271), (-0.5103, -0.006983, -0.7271), (0.7655, 0.05239, -0.7286), (-0.7655, 0.05239, -0.7286), (0.2556, -0.09847, -0.7261), (-0.2556, -0.09847, -0.7261), (0.5113, -0.05028, -0.7281), (-0.5113, -0.05028, -0.7281), (0.7669, -0.00208, -0.7302), (-0.7669, -0.00208, -0.7302), (0.2876, -1.097, -1.27), (-0.2876, -1.097, -1.27), (0.5752, -1.106, -1.283), (-0.5752, -1.106, -1.283), (0.8628, -1.115, -1.296), (-0.8628, -1.115, -1.296), (0.6481, -1.208, -1.712), (-0.6481, -1.208, -1.712), (0.4321, -1.214, -1.728), (-0.4321, -1.214, -1.728), (0.216, -1.22, -1.744), (-0.216, -1.22, -1.744), (0.2572, -1.263, -2.183), (-0.2572, -1.263, -2.183), (0.5143, -1.268, -2.158), (-0.5143, -1.268, -2.158), (0.7715, -1.274, -2.133), (-0.7715, -1.274, -2.133), (0.6751, -1.38, -2.69), (-0.6751, -1.38, -2.69), (0.4501, -1.428, -2.736), (-0.4501, -1.428, -2.736), (0.225, -1.475, -2.783), (-0.225, -1.475, -2.783), (0.3367, -2.024, -2.387), (-0.3367, -2.024, -2.387), (0.6733, -1.962, -2.326), (-0.6733, -1.962, -2.326), (1.01, -1.9, -2.265), (-1.01, -1.9, -2.265), (3.764, -2.34, -2.265), (-3.764, -2.34, -2.265), (2.509, -2.552, -2.326), (-2.509, -2.552, -2.326), (1.255, -2.764, -2.387), (-1.255, -2.764, -2.387), (1.313, -4.124, -2.387), (-1.313, -4.124, -2.387), (2.626, -4.359, -2.326), (-2.626, -4.359, -2.326), (3.939, -4.594, -2.265), (-3.939, -4.594, -2.265), (3.983, -4.811, -2.265), (-3.983, -4.811, -2.265), (2.655, -4.873, -2.326), (-2.655, -4.873, -2.326), (1.328, -4.934, -2.387), (-1.328, -4.934, -2.387), (1.24, -7.171, -2.387), (-1.24, -7.171, -2.387), (2.48, -7.11, -2.326), (-2.48, -7.11, -2.326), (3.72, -7.048, -2.265), (-3.72, -7.048, -2.265), (3.607, -8.336, -2.265), (-3.607, -8.336, -2.265), (2.405, -8.398, -2.326), (-2.405, -8.398, -2.326), (1.202, -8.459, -2.387), (-1.202, -8.459, -2.387), (1.177, -9.789, -2.387), (-1.177, -9.789, -2.387), (2.354, -9.727, -2.326), (-2.354, -9.727, -2.326), (3.531, -9.665, -2.265), (-3.531, -9.665, -2.265), (3.267, -10.62, -2.265), (-3.267, -10.62, -2.265), (2.178, -10.68, -2.326), (-2.178, -10.68, -2.326), (1.089, -10.74, -2.387), (-1.089, -10.74, -2.387), (3.267, -11.7, -2.265), (-3.267, -11.7, -2.265), (2.178, -11.76, -2.326), (-2.178, -11.76, -2.326), (1.089, -11.82, -2.387), (-1.089, -11.82, -2.387), (3.607, -12.62, -2.265), (-3.607, -12.62, -2.265), (2.405, -12.68, -2.326), (-2.405, -12.68, -2.326), (0.7751, -12.74, -3.177), (-0.7751, -12.74, -3.177), (0.8297, 4.344, -7.025), (-0.8297, 4.344, -7.025), (0.6223, 4.36, -7.013), (-0.6223, 4.36, -7.013), (0.4149, 4.376, -7.002), (-0.4149, 4.376, -7.002), (0.2074, 4.392, -6.991), (-0.2074, 4.392, -6.991), (0.2031, 2.793, -7.113), (-0.2031, 2.793, -7.113), (0.4061, 2.776, -7.124), (-0.4061, 2.776, -7.124), (0.6092, 2.76, -7.136), (-0.6092, 2.76, -7.136), (0.8122, 2.744, -7.147), (-0.8122, 2.744, -7.147), (1.041, 0.4617, -6.372), (-1.041, 0.4617, -6.372), (0.7808, 0.5584, -6.449), (-0.7808, 0.5584, -6.449), (0.5205, 0.6552, -6.526), (-0.5205, 0.6552, -6.526), (0.2603, 0.7519, -6.604), (-0.2603, 0.7519, -6.604), (0.2427, -0.2298, -5.509), (-0.2427, -0.2298, -5.509), (0.4854, -0.2473, -5.523), (-0.4854, -0.2473, -5.523), (0.7281, -0.2648, -5.537), (-0.7281, -0.2648, -5.537), (0.9708, -0.2823, -5.55), (-0.9708, -0.2823, -5.55), (0.5793, -1.061, -5.378), (-0.5793, -1.061, -5.378), (0.4345, -1.075, -5.392), (-0.4345, -1.075, -5.392), (0.2896, -1.09, -5.406), (-0.2896, -1.09, -5.406), (0.1448, -1.104, -5.421), (-0.1448, -1.104, -5.421), (0.1655, -1.539, -5.837), (-0.1655, -1.539, -5.837), (0.3311, -1.52, -5.819), (-0.3311, -1.52, -5.819), (0.4966, -1.501, -5.8), (-0.4966, -1.501, -5.8), (0.6621, -1.482, -5.782), (-0.6621, -1.482, -5.782), (3.6, -1.892, -5.782), (-3.6, -1.892, -5.782), (2.7, -2.031, -5.8), (-2.7, -2.031, -5.8), (1.8, -2.17, -5.819), (-1.8, -2.17, -5.819), (0.8999, -2.309, -5.837), (-0.8999, -2.309, -5.837), (0.9466, -3.58, -5.837), (-0.9466, -3.58, -5.837), (1.893, -3.799, -5.819), (-1.893, -3.799, -5.819), (2.84, -4.017, -5.8), (-2.84, -4.017, -5.8), (3.786, -4.235, -5.782), (-3.786, -4.235, -5.782), (3.833, -4.393, -5.782), (-3.833, -4.393, -5.782), (2.875, -4.412, -5.8), (-2.875, -4.412, -5.8), (1.916, -4.431, -5.819), (-1.916, -4.431, -5.819), (0.9582, -4.45, -5.837), (-0.9582, -4.45, -5.837), (0.8883, -6.687, -5.837), (-0.8883, -6.687, -5.837), (1.777, -6.668, -5.819), (-1.777, -6.668, -5.819), (2.665, -6.649, -5.8), (-2.665, -6.649, -5.8), (3.553, -6.63, -5.782), (-3.553, -6.63, -5.782), (3.432, -7.918, -5.782), (-3.432, -7.918, -5.782), (2.574, -7.937, -5.8), (-2.574, -7.937, -5.8), (1.716, -7.956, -5.819), (-1.716, -7.956, -5.819), (0.8581, -7.975, -5.837), (-0.8581, -7.975, -5.837), (0.8379, -9.304, -5.837), (-0.8379, -9.304, -5.837), (1.676, -9.285, -5.819), (-1.676, -9.285, -5.819), (2.514, -9.266, -5.8), (-2.514, -9.266, -5.8), (3.352, -9.247, -5.782), (-3.352, -9.247, -5.782), (3.07, -10.2, -5.782), (-3.07, -10.2, -5.782), (2.302, -10.22, -5.8), (-2.302, -10.22, -5.8), (1.535, -10.24, -5.819), (-1.535, -10.24, -5.819), (0.7675, -10.26, -5.837), (-0.7675, -10.26, -5.837), (0.7675, -11.34, -5.837), (-0.7675, -11.34, -5.837), (1.535, -11.32, -5.819), (-1.535, -11.32, -5.819), (2.302, -11.3, -5.8), (-2.302, -11.3, -5.8), (3.07, -11.28, -5.782), (-3.07, -11.28, -5.782), (3.432, -12.2, -5.782), (-3.432, -12.2, -5.782), (2.574, -12.22, -5.8), (-2.574, -12.22, -5.8), (1.716, -12.24, -5.819), (-1.716, -12.24, -5.819), (0.6448, -12.25, -5.065), (-0.6448, -12.25, -5.065), (0.7669, -14.24, -5.517), (-0.7669, -14.24, -5.517), (1.408, -14.22, -5.89), (-1.408, -14.22, -5.89), (2.342, -14.2, -5.871), (-2.342, -14.2, -5.871), (3.275, -14.18, -5.852), (-3.275, -14.18, -5.852), (1.094, -14.68, -2.371), (-1.094, -14.68, -2.371), (2.235, -14.63, -2.316), (-2.235, -14.63, -2.316), (3.376, -14.57, -2.26), (-3.376, -14.57, -2.26), (4.208, -14.16, -5.833), (-4.208, -14.16, -5.833), (4.518, -14.51, -2.205), (-4.518, -14.51, -2.205), (4.491, -14.36, -3.973), (-4.491, -14.36, -3.973), (4.447, -16.32, -4.039), (-4.447, -16.32, -4.039), (4.739, -16.46, -2.68), (-4.739, -16.46, -2.68), (4.155, -16.18, -5.397), (-4.155, -16.18, -5.397), (3.386, -16.51, -2.727), (-3.386, -16.51, -2.727), (2.032, -16.56, -2.774), (-2.032, -16.56, -2.774), (0.6781, -16.61, -2.82), (-0.6781, -16.61, -2.82), (3.189, -16.19, -5.411), (-3.189, -16.19, -5.411), (2.223, -16.21, -5.426), (-2.223, -16.21, -5.426), (1.257, -16.22, -5.44), (-1.257, -16.22, -5.44), (0.2904, -16.24, -5.454), (-0.2904, -16.24, -5.454), (0.8813, -18.86, -5.173), (-0.8813, -18.86, -5.173), (1.561, -18.85, -5.162), (-1.561, -18.85, -5.162), (2.241, -18.83, -5.151), (-2.241, -18.83, -5.151), (2.921, -18.82, -5.14), (-2.921, -18.82, -5.14), (1.154, -19.23, -3.137), (-1.154, -19.23, -3.137), (2.107, -19.18, -3.101), (-2.107, -19.18, -3.101), (3.06, -19.14, -3.065), (-3.06, -19.14, -3.065), (3.601, -18.8, -5.129), (-3.601, -18.8, -5.129), (4.013, -19.09, -3.029), (-4.013, -19.09, -3.029), (3.807, -18.95, -4.079), (-3.807, -18.95, -4.079), (4.105, -21.35, -4.039), (-4.105, -21.35, -4.039), (4.366, -21.49, -2.68), (-4.366, -21.49, -2.68), (3.844, -21.21, -5.397), (-3.844, -21.21, -5.397), (3.157, -21.54, -2.727), (-3.157, -21.54, -2.727), (1.949, -21.59, -2.774), (-1.949, -21.59, -2.774), (0.7405, -21.63, -2.82), (-0.7405, -21.63, -2.82), (2.982, -21.22, -5.411), (-2.982, -21.22, -5.411), (2.119, -21.23, -5.426), (-2.119, -21.23, -5.426), (1.257, -21.25, -5.44), (-1.257, -21.25, -5.44), (0.3945, -21.26, -5.454), (-0.3945, -21.26, -5.454), (0.4904, -23.85, -5.454), (-0.4904, -23.85, -5.454), (1.281, -23.83, -5.44), (-1.281, -23.83, -5.44), (2.072, -23.82, -5.426), (-2.072, -23.82, -5.426), (2.863, -23.8, -5.411), (-2.863, -23.8, -5.411), (0.8077, -24.22, -2.82), (-0.8077, -24.22, -2.82), (1.916, -24.17, -2.774), (-1.916, -24.17, -2.774), (3.024, -24.12, -2.727), (-3.024, -24.12, -2.727), (3.654, -23.79, -5.397), (-3.654, -23.79, -5.397), (4.132, -24.08, -2.68), (-4.132, -24.08, -2.68), (3.893, -23.93, -4.039), (-3.893, -23.93, -4.039), (3.788, -25.73, -4.039), (-3.788, -25.73, -4.039), (4.027, -25.87, -2.68), (-4.027, -25.87, -2.68), (3.549, -25.58, -5.397), (-3.549, -25.58, -5.397), (2.919, -25.92, -2.727), (-2.919, -25.92, -2.727), (1.811, -25.97, -2.774), (-1.811, -25.97, -2.774), (0.7027, -26.01, -2.82), (-0.7027, -26.01, -2.82), (2.758, -25.6, -5.411), (-2.758, -25.6, -5.411), (1.967, -25.61, -5.426), (-1.967, -25.61, -5.426), (1.176, -25.63, -5.44), (-1.176, -25.63, -5.44), (0.3853, -25.64, -5.454), (-0.3853, -25.64, -5.454), (0.8813, -18.69, -5.173), (-0.8813, -18.69, -5.173), (1.154, -19.06, -3.137), (-1.154, -19.06, -3.137), (1.561, -18.67, -5.162), (-1.561, -18.67, -5.162), (2.241, -18.66, -5.151), (-2.241, -18.66, -5.151), (2.921, -18.64, -5.14), (-2.921, -18.64, -5.14), (3.601, -18.63, -5.129), (-3.601, -18.63, -5.129), (2.107, -19.01, -3.101), (-2.107, -19.01, -3.101), (3.06, -18.96, -3.065), (-3.06, -18.96, -3.065), (4.013, -18.92, -3.029), (-4.013, -18.92, -3.029), (3.807, -18.77, -4.079), (-3.807, -18.77, -4.079), (3.997, -19.32, -3.029), (-3.997, -19.32, -3.029), (3.792, -19.18, -4.079), (-3.792, -19.18, -4.079), (3.588, -19.04, -5.129), (-3.588, -19.04, -5.129), (3.05, -19.37, -3.065), (-3.05, -19.37, -3.065), (2.103, -19.42, -3.101), (-2.103, -19.42, -3.101), (1.156, -19.46, -3.137), (-1.156, -19.46, -3.137), (2.912, -19.05, -5.14), (-2.912, -19.05, -5.14), (2.236, -19.06, -5.151), (-2.236, -19.06, -5.151), (1.561, -19.08, -5.162), (-1.561, -19.08, -5.162), (0.8848, -19.09, -5.173), (-0.8848, -19.09, -5.173), (1.456, -26.05, -1.823), (-1.456, -26.05, -1.823), (2.062, -26.01, -1.777), (-2.062, -26.01, -1.777), (2.668, -25.96, -1.73), (-2.668, -25.96, -1.73), (3.274, -25.91, -1.684), (-3.274, -25.91, -1.684), (4.027, -26.16, 0.3174), (-4.027, -26.16, 0.3174), (2.919, -26.21, 0.2708), (-2.919, -26.21, 0.2708), (1.811, -26.26, 0.2243), (-1.811, -26.26, 0.2243), (0.7027, -26.3, 0.1778), (-0.7027, -26.3, 0.1778), (1.361, -26.72, 1.327), (-1.361, -26.72, 1.327), (2.03, -26.67, 1.374), (-2.03, -26.67, 1.374), (2.7, -26.62, 1.42), (-2.7, -26.62, 1.42), (3.369, -26.58, 1.467), (-3.369, -26.58, 1.467), (3.369, -27.16, 2.063), (-3.369, -27.16, 2.063), (2.7, -27.21, 2.016), (-2.7, -27.21, 2.016), (2.03, -27.25, 1.97), (-2.03, -27.25, 1.97), (1.361, -27.3, 1.923), (-1.361, -27.3, 1.923), (1.456, -27.05, -1.099), (-1.456, -27.05, -1.099), (1.811, -27.0, -1.053), (-1.811, -27.0, -1.053), (2.919, -26.96, -1.006), (-2.919, -26.96, -1.006), (3.274, -26.91, -0.9598), (-3.274, -26.91, -0.9598), (4.027, -26.91, -3.106), (-4.027, -26.91, -3.106), (2.919, -26.96, -4.199), (-2.919, -26.96, -4.199), (1.811, -27.0, -3.199), (-1.811, -27.0, -3.199), (0.7027, -27.05, -3.246), (-0.7027, -27.05, -3.246), (0.7027, -27.3, -5.587), (-0.7027, -27.3, -5.587), (1.811, -27.25, -5.541), (-1.811, -27.25, -5.541), (2.919, -27.21, -5.494), (-2.919, -27.21, -5.494), (4.027, -27.16, -5.448), (-4.027, -27.16, -5.448)], [], [(0, 46, 58, 18), (59, 47, 1, 19), (46, 48, 60, 58), (61, 49, 47, 59), (48, 50, 62, 60), (63, 51, 49, 61), (18, 58, 64, 16), (65, 59, 19, 17), (58, 60, 66, 64), (67, 61, 59, 65), (60, 62, 68, 66), (69, 63, 61, 67), (62, 28, 26, 68), (27, 29, 63, 69), (64, 66, 54, 56), (55, 67, 65, 57), (66, 68, 52, 54), (53, 69, 67, 55), (74, 72, 78, 76), (79, 73, 75, 77), (72, 70, 80, 78), (81, 71, 73, 79), (39, 32, 85, 82), (86, 33, 39, 82), (82, 85, 87, 91), (88, 86, 82, 91), (80, 83, 89, 92), (90, 84, 81, 93), (78, 80, 92, 94), (93, 81, 79, 95), (76, 78, 94, 96), (95, 79, 77, 97), (85, 76, 96, 87), (97, 77, 86, 88), (87, 96, 98, 107), (99, 97, 88, 108), (96, 94, 100, 98), (101, 95, 97, 99), (94, 92, 102, 100), (103, 93, 95, 101), (92, 89, 105, 102), (106, 90, 93, 103), (91, 87, 107, 104), (108, 88, 91, 104), (104, 107, 109, 113), (110, 108, 104, 113), (102, 105, 111, 114), (112, 106, 103, 115), (100, 102, 114, 116), (115, 103, 101, 117), (98, 100, 116, 118), (117, 101, 99, 119), (107, 98, 118, 109), (119, 99, 108, 110), (114, 118, 116), (117, 119, 115), (109, 118, 114, 111), (115, 119, 110, 112), (109, 111, 113), (113, 112, 110), (39, 121, 32), (33, 121, 39), (14, 122, 16), (17, 123, 15), (122, 8, 21), (21, 8, 123), (124, 127, 121), (121, 128, 124), (127, 125, 121), (121, 126, 128), (127, 124, 129), (130, 124, 128), (125, 127, 131), (132, 128, 126), (131, 129, 122), (123, 130, 132), (131, 122, 14), (15, 123, 132), (122, 129, 8), (8, 130, 123), (129, 124, 8), (8, 124, 130), (131, 127, 137, 133), (138, 128, 132, 134), (129, 131, 133, 135), (134, 132, 130, 136), (127, 129, 135, 137), (136, 130, 128, 138), (133, 137, 135), (136, 138, 134), (141, 16, 64), (65, 17, 142), (56, 141, 64), (65, 142, 57), (141, 14, 16), (17, 15, 142), (141, 56, 145, 151), (146, 57, 142, 152), (14, 141, 151, 139), (152, 142, 15, 140), (151, 145, 74, 143), (75, 146, 152, 144), (139, 151, 143, 32), (144, 152, 140, 33), (145, 54, 72), (73, 55, 146), (74, 145, 72), (73, 146, 75), (145, 56, 54), (55, 57, 146), (125, 149, 121), (121, 150, 126), (149, 32, 121), (121, 33, 150), (149, 125, 147), (148, 126, 150), (147, 139, 149), (150, 140, 148), (32, 149, 139), (140, 150, 33), (139, 147, 14), (15, 148, 140), (14, 147, 131), (132, 148, 15), (147, 125, 131), (132, 126, 148), (143, 74, 159, 153), (160, 75, 144, 154), (32, 143, 153, 161), (154, 144, 33, 162), (85, 32, 161, 155), (162, 33, 86, 156), (76, 85, 155, 157), (156, 86, 77, 158), (74, 76, 157, 159), (158, 77, 75, 160), (159, 157, 167, 165), (168, 158, 160, 166), (157, 155, 169, 167), (170, 156, 158, 168), (155, 161, 163, 169), (164, 162, 156, 170), (161, 153, 171, 163), (172, 154, 162, 164), (153, 159, 165, 171), (166, 160, 154, 172), (163, 165, 167, 169), (168, 166, 164, 170), (163, 171, 165), (166, 172, 164), (34, 174, 37), (38, 175, 35), (37, 174, 176, 179), (177, 175, 38, 180), (176, 182, 179), (180, 183, 177), (37, 179, 182), (183, 180, 38), (89, 185, 111, 105), (112, 186, 90, 106), (89, 187, 185), (186, 188, 90), (83, 187, 89), (90, 188, 84), (37, 187, 83), (84, 188, 38), (37, 182, 187), (188, 183, 38), (187, 182, 193, 191), (194, 183, 188, 192), (199, 12, 34), (35, 13, 200), (37, 199, 34), (35, 200, 38), (199, 9, 12), (13, 10, 200), (201, 68, 26), (27, 69, 202), (9, 201, 26), (27, 202, 10), (201, 52, 68), (69, 53, 202), (205, 72, 54), (55, 73, 206), (52, 205, 54), (55, 206, 53), (205, 70, 72), (73, 71, 206), (201, 9, 199, 207), (200, 10, 202, 208), (52, 201, 207, 205), (208, 202, 53, 206), (207, 199, 37, 203), (38, 200, 208, 204), (205, 207, 203, 70), (204, 208, 206, 71), (203, 83, 80), (81, 84, 204), (70, 203, 80), (81, 204, 71), (203, 37, 83), (84, 38, 204), (0, 44, 46), (47, 45, 1), (44, 48, 46), (47, 49, 45), (44, 50, 48), (49, 51, 45), (5, 50, 44, 42), (45, 51, 6, 43), (2, 5, 42), (43, 6, 3), (9, 26, 28), (29, 27, 10), (2, 24, 50, 5), (51, 25, 3, 6), (24, 62, 50), (51, 63, 25), (22, 28, 62, 24), (63, 29, 23, 25), (9, 28, 22, 12), (23, 29, 10, 13), (222, 218, 243, 241), (244, 219, 223, 242), (215, 225, 239, 245), (240, 226, 216, 246), (245, 239, 253, 247), (254, 240, 246, 248), (241, 243, 249, 251), (250, 244, 242, 252), (251, 249, 259, 257), (260, 250, 252, 258), (247, 253, 255, 261), (256, 254, 248, 262), (261, 255, 269, 263), (270, 256, 262, 264), (257, 259, 265, 267), (266, 260, 258, 268), (267, 265, 275, 273), (276, 266, 268, 274), (263, 269, 271, 277), (272, 270, 264, 278), (277, 271, 285, 279), (286, 272, 278, 280), (273, 275, 281, 283), (282, 276, 274, 284), (283, 281, 291, 289), (292, 282, 284, 290), (279, 285, 287, 293), (288, 286, 280, 294), (193, 311, 191), (192, 312, 194), (311, 196, 191), (192, 197, 312), (196, 311, 313, 210), (314, 312, 197, 211), (311, 193, 213, 313), (214, 194, 312, 314), (210, 313, 315, 218), (316, 314, 211, 219), (313, 213, 215, 315), (216, 214, 314, 316), (218, 315, 317, 243), (318, 316, 219, 244), (315, 215, 245, 317), (246, 216, 316, 318), (243, 317, 319, 249), (320, 318, 244, 250), (317, 245, 247, 319), (248, 246, 318, 320), (249, 319, 321, 259), (322, 320, 250, 260), (319, 247, 261, 321), (262, 248, 320, 322), (259, 321, 323, 265), (324, 322, 260, 266), (321, 261, 263, 323), (264, 262, 322, 324), (265, 323, 325, 275), (326, 324, 266, 276), (323, 263, 277, 325), (278, 264, 324, 326), (275, 325, 327, 281), (328, 326, 276, 282), (325, 277, 279, 327), (280, 278, 326, 328), (281, 327, 329, 291), (330, 328, 282, 292), (327, 279, 293, 329), (294, 280, 328, 330), (222, 335, 337, 230), (338, 336, 223, 231), (335, 225, 227, 337), (228, 226, 336, 338), (230, 337, 339, 234), (340, 338, 231, 235), (337, 227, 237, 339), (238, 228, 338, 340), (225, 335, 341, 239), (342, 336, 226, 240), (335, 222, 241, 341), (242, 223, 336, 342), (239, 341, 343, 253), (344, 342, 240, 254), (341, 241, 251, 343), (252, 242, 342, 344), (253, 343, 345, 255), (346, 344, 254, 256), (343, 251, 257, 345), (258, 252, 344, 346), (255, 345, 347, 269), (348, 346, 256, 270), (345, 257, 267, 347), (268, 258, 346, 348), (269, 347, 349, 271), (350, 348, 270, 272), (347, 267, 273, 349), (274, 268, 348, 350), (271, 349, 351, 285), (352, 350, 272, 286), (349, 273, 283, 351), (284, 274, 350, 352), (359, 299, 297), (298, 300, 360), (359, 305, 299), (300, 306, 360), (361, 295, 301), (302, 296, 362), (303, 361, 301), (302, 362, 304), (357, 367, 355), (356, 368, 358), (367, 303, 301), (302, 304, 368), (305, 369, 299), (300, 370, 306), (369, 357, 355), (356, 358, 370), (361, 303, 371), (372, 304, 362), (371, 365, 361), (362, 366, 372), (371, 303, 367), (368, 304, 372), (367, 373, 371), (372, 374, 368), (333, 371, 373), (374, 372, 334), (373, 367, 357), (358, 368, 374), (369, 305, 359), (360, 306, 370), (359, 375, 369), (370, 376, 360), (357, 369, 375), (376, 370, 358), (375, 359, 307), (308, 360, 376), (363, 373, 375), (376, 374, 364), (357, 375, 373), (374, 376, 358), (383, 291, 329), (330, 292, 384), (331, 383, 329), (330, 384, 332), (383, 297, 291), (292, 298, 384), (381, 329, 293), (294, 330, 382), (295, 381, 293), (294, 382, 296), (381, 331, 329), (330, 332, 382), (297, 377, 359), (360, 378, 298), (377, 307, 359), (360, 308, 378), (309, 379, 361), (362, 380, 310), (379, 295, 361), (362, 296, 380), (397, 363, 395), (396, 364, 398), (395, 383, 397), (398, 384, 396), (331, 397, 383), (384, 398, 332), (383, 395, 297), (298, 396, 384), (385, 333, 389), (390, 334, 386), (389, 397, 385), (386, 398, 390), (331, 385, 397), (398, 386, 332), (397, 389, 363), (364, 390, 398), (395, 363, 387), (388, 364, 396), (387, 377, 395), (396, 378, 388), (297, 395, 377), (378, 396, 298), (377, 387, 307), (308, 388, 378), (401, 365, 399), (400, 366, 402), (399, 381, 401), (402, 382, 400), (295, 401, 381), (382, 402, 296), (381, 399, 331), (332, 400, 382), (379, 309, 391), (392, 310, 380), (391, 401, 379), (380, 402, 392), (295, 379, 401), (402, 380, 296), (401, 391, 365), (366, 392, 402), (399, 365, 393), (394, 366, 400), (393, 385, 399), (400, 386, 394), (331, 399, 385), (386, 400, 332), (385, 393, 333), (334, 394, 386), (365, 391, 361), (362, 392, 366), (391, 309, 361), (362, 310, 392), (333, 393, 371), (372, 394, 334), (393, 365, 371), (372, 366, 394), (307, 387, 375), (376, 388, 308), (387, 363, 375), (376, 364, 388), (363, 389, 373), (374, 390, 364), (389, 333, 373), (374, 334, 390), (403, 295, 293), (294, 296, 404), (287, 403, 293), (294, 404, 288), (403, 301, 295), (296, 302, 404), (405, 291, 297), (298, 292, 406), (299, 405, 297), (298, 406, 300), (405, 289, 291), (292, 290, 406), (407, 285, 351), (352, 286, 408), (353, 407, 351), (352, 408, 354), (407, 287, 285), (286, 288, 408), (409, 351, 283), (284, 352, 410), (289, 409, 283), (284, 410, 290), (409, 353, 351), (352, 354, 410), (407, 353, 415, 417), (416, 354, 408, 418), (417, 415, 355, 413), (356, 416, 418, 414), (409, 289, 405, 419), (406, 290, 410, 420), (353, 409, 419, 415), (420, 410, 354, 416), (419, 405, 299, 411), (300, 406, 420, 412), (415, 419, 411, 355), (412, 420, 416, 356), (301, 413, 367), (368, 414, 302), (413, 355, 367), (368, 356, 414), (355, 411, 369), (370, 412, 356), (411, 299, 369), (370, 300, 412), (417, 413, 423, 421), (424, 414, 418, 422), (407, 417, 421, 425), (422, 418, 408, 426), (413, 301, 429, 423), (430, 302, 414, 424), (287, 407, 425, 431), (426, 408, 288, 432), (301, 403, 427, 429), (428, 404, 302, 430), (403, 287, 431, 427), (432, 288, 404, 428), (431, 425, 421, 427), (422, 426, 432, 428), (427, 421, 423, 429), (424, 422, 428, 430), (339, 237, 435, 433), (436, 238, 340, 434), (234, 339, 433, 438), (434, 340, 235, 439), (438, 433, 447, 442), (448, 434, 439, 443), (433, 435, 445, 447), (446, 436, 434, 448), (447, 445, 451, 449), (452, 446, 448, 450), (442, 447, 449, 454), (450, 448, 443, 455), (454, 449, 463, 458), (464, 450, 455, 459), (449, 451, 461, 463), (462, 452, 450, 464), (463, 461, 467, 465), (468, 462, 464, 466), (458, 463, 465, 470), (466, 464, 459, 471), (479, 0, 18, 491), (19, 1, 480, 492), (491, 493, 481, 479), (482, 494, 492, 480), (493, 495, 483, 481), (484, 496, 494, 482), (495, 20, 7, 483), (7, 20, 496, 484), (16, 497, 491, 18), (492, 498, 17, 19), (497, 499, 493, 491), (494, 500, 498, 492), (499, 501, 495, 493), (496, 502, 500, 494), (501, 21, 20, 495), (20, 21, 502, 496), (2, 473, 503, 24), (504, 474, 3, 25), (473, 475, 505, 503), (506, 476, 474, 504), (475, 477, 507, 505), (508, 478, 476, 506), (477, 4, 30, 507), (30, 4, 478, 508), (24, 503, 509, 22), (510, 504, 25, 23), (503, 505, 511, 509), (512, 506, 504, 510), (505, 507, 513, 511), (514, 508, 506, 512), (507, 30, 31, 513), (31, 30, 508, 514), (22, 509, 489, 12), (490, 510, 23, 13), (509, 511, 487, 489), (488, 512, 510, 490), (511, 513, 485, 487), (486, 514, 512, 488), (513, 31, 11, 485), (11, 31, 514, 486), (12, 489, 515, 34), (516, 490, 13, 35), (489, 487, 517, 515), (518, 488, 490, 516), (487, 485, 519, 517), (520, 486, 488, 518), (485, 11, 36, 519), (36, 11, 486, 520), (0, 479, 525, 44), (526, 480, 1, 45), (479, 481, 523, 525), (524, 482, 480, 526), (481, 483, 521, 523), (522, 484, 482, 524), (483, 7, 40, 521), (40, 7, 484, 522), (4, 477, 527, 41), (528, 478, 4, 41), (477, 475, 529, 527), (530, 476, 478, 528), (475, 473, 531, 529), (532, 474, 476, 530), (473, 2, 42, 531), (43, 3, 474, 532), (41, 527, 521, 40), (522, 528, 41, 40), (527, 529, 523, 521), (524, 530, 528, 522), (529, 531, 525, 523), (526, 532, 530, 524), (531, 42, 44, 525), (45, 43, 532, 526), (21, 501, 122), (123, 502, 21), (501, 499, 122), (123, 500, 502), (499, 497, 122), (123, 498, 500), (497, 16, 122), (123, 17, 498), (34, 515, 537, 174), (538, 516, 35, 175), (515, 517, 535, 537), (536, 518, 516, 538), (517, 519, 533, 535), (534, 520, 518, 536), (519, 36, 173, 533), (173, 36, 520, 534), (174, 537, 539, 176), (540, 538, 175, 177), (537, 535, 541, 539), (542, 536, 538, 540), (535, 533, 543, 541), (544, 534, 536, 542), (533, 173, 178, 543), (178, 173, 534, 544), (176, 539, 549, 182), (550, 540, 177, 183), (539, 541, 547, 549), (548, 542, 540, 550), (541, 543, 545, 547), (546, 544, 542, 548), (543, 178, 181, 545), (181, 178, 544, 546), (182, 549, 551, 193), (552, 550, 183, 194), (549, 547, 553, 551), (554, 548, 550, 552), (547, 545, 555, 553), (556, 546, 548, 554), (545, 181, 195, 555), (195, 181, 546, 556), (193, 551, 561, 213), (562, 552, 194, 214), (551, 553, 559, 561), (560, 554, 552, 562), (553, 555, 557, 559), (558, 556, 554, 560), (555, 195, 212, 557), (212, 195, 556, 558), (213, 561, 563, 215), (564, 562, 214, 216), (561, 559, 565, 563), (566, 560, 562, 564), (559, 557, 567, 565), (568, 558, 560, 566), (557, 212, 217, 567), (217, 212, 558, 568), (215, 563, 573, 225), (574, 564, 216, 226), (563, 565, 571, 573), (572, 566, 564, 574), (565, 567, 569, 571), (570, 568, 566, 572), (567, 217, 224, 569), (224, 217, 568, 570), (225, 573, 575, 227), (576, 574, 226, 228), (573, 571, 577, 575), (578, 572, 574, 576), (571, 569, 579, 577), (580, 570, 572, 578), (569, 224, 229, 579), (229, 224, 570, 580), (227, 575, 585, 237), (586, 576, 228, 238), (575, 577, 583, 585), (584, 578, 576, 586), (577, 579, 581, 583), (582, 580, 578, 584), (579, 229, 236, 581), (236, 229, 580, 582), (237, 585, 587, 435), (588, 586, 238, 436), (585, 583, 589, 587), (590, 584, 586, 588), (583, 581, 591, 589), (592, 582, 584, 590), (581, 236, 437, 591), (437, 236, 582, 592), (435, 587, 597, 445), (598, 588, 436, 446), (587, 589, 595, 597), (596, 590, 588, 598), (589, 591, 593, 595), (594, 592, 590, 596), (591, 437, 444, 593), (444, 437, 592, 594), (445, 597, 599, 451), (600, 598, 446, 452), (597, 595, 601, 599), (602, 596, 598, 600), (595, 593, 603, 601), (604, 594, 596, 602), (593, 444, 453, 603), (453, 444, 594, 604), (451, 599, 605, 461), (606, 600, 452, 462), (599, 601, 607, 605), (608, 602, 600, 606), (601, 603, 609, 607), (610, 604, 602, 608), (603, 453, 460, 609), (460, 453, 604, 610), (461, 605, 611, 467), (612, 606, 462, 468), (605, 607, 613, 611), (614, 608, 606, 612), (607, 609, 615, 613), (616, 610, 608, 614), (609, 460, 469, 615), (469, 460, 610, 616), (111, 617, 113), (113, 618, 112), (617, 619, 113), (113, 620, 618), (619, 621, 113), (113, 622, 620), (621, 623, 113), (113, 624, 622), (623, 120, 113), (113, 120, 624), (120, 623, 625, 184), (626, 624, 120, 184), (623, 621, 627, 625), (628, 622, 624, 626), (621, 619, 629, 627), (630, 620, 622, 628), (619, 617, 631, 629), (632, 618, 620, 630), (617, 111, 185, 631), (186, 112, 618, 632), (184, 625, 639, 189), (640, 626, 184, 189), (625, 627, 637, 639), (638, 628, 626, 640), (627, 629, 635, 637), (636, 630, 628, 638), (629, 631, 633, 635), (634, 632, 630, 636), (631, 185, 187, 633), (188, 186, 632, 634), (189, 639, 641, 190), (642, 640, 189, 190), (639, 637, 643, 641), (644, 638, 640, 642), (637, 635, 645, 643), (646, 636, 638, 644), (635, 633, 647, 645), (648, 634, 636, 646), (633, 187, 191, 647), (192, 188, 634, 648), (190, 641, 655, 198), (656, 642, 190, 198), (641, 643, 653, 655), (654, 644, 642, 656), (643, 645, 651, 653), (652, 646, 644, 654), (645, 647, 649, 651), (650, 648, 646, 652), (647, 191, 196, 649), (197, 192, 648, 650), (198, 655, 657, 209), (658, 656, 198, 209), (655, 653, 659, 657), (660, 654, 656, 658), (653, 651, 661, 659), (662, 652, 654, 660), (651, 649, 663, 661), (664, 650, 652, 662), (649, 196, 210, 663), (211, 197, 650, 664), (209, 657, 671, 220), (672, 658, 209, 220), (657, 659, 669, 671), (670, 660, 658, 672), (659, 661, 667, 669), (668, 662, 660, 670), (661, 663, 665, 667), (666, 664, 662, 668), (663, 210, 218, 665), (219, 211, 664, 666), (220, 671, 673, 221), (674, 672, 220, 221), (671, 669, 675, 673), (676, 670, 672, 674), (669, 667, 677, 675), (678, 668, 670, 676), (667, 665, 679, 677), (680, 666, 668, 678), (665, 218, 222, 679), (223, 219, 666, 680), (221, 673, 687, 232), (688, 674, 221, 232), (673, 675, 685, 687), (686, 676, 674, 688), (675, 677, 683, 685), (684, 678, 676, 686), (677, 679, 681, 683), (682, 680, 678, 684), (679, 222, 230, 681), (231, 223, 680, 682), (232, 687, 689, 233), (690, 688, 232, 233), (687, 685, 691, 689), (692, 686, 688, 690), (685, 683, 693, 691), (694, 684, 686, 692), (683, 681, 695, 693), (696, 682, 684, 694), (681, 230, 234, 695), (235, 231, 682, 696), (233, 689, 703, 440), (704, 690, 233, 440), (689, 691, 701, 703), (702, 692, 690, 704), (691, 693, 699, 701), (700, 694, 692, 702), (693, 695, 697, 699), (698, 696, 694, 700), (695, 234, 438, 697), (439, 235, 696, 698), (440, 703, 705, 441), (706, 704, 440, 441), (703, 701, 707, 705), (708, 702, 704, 706), (701, 699, 709, 707), (710, 700, 702, 708), (699, 697, 711, 709), (712, 698, 700, 710), (697, 438, 442, 711), (443, 439, 698, 712), (441, 705, 719, 456), (720, 706, 441, 456), (705, 707, 717, 719), (718, 708, 706, 720), (707, 709, 715, 717), (716, 710, 708, 718), (709, 711, 713, 715), (714, 712, 710, 716), (711, 442, 454, 713), (455, 443, 712, 714), (456, 719, 721, 457), (722, 720, 456, 457), (719, 717, 723, 721), (724, 718, 720, 722), (717, 715, 725, 723), (726, 716, 718, 724), (715, 713, 727, 725), (728, 714, 716, 726), (713, 454, 458, 727), (459, 455, 714, 728), (457, 721, 735, 472), (736, 722, 457, 472), (721, 723, 733, 735), (734, 724, 722, 736), (723, 725, 731, 733), (732, 726, 724, 734), (725, 727, 729, 731), (730, 728, 726, 732), (727, 458, 470, 729), (471, 459, 728, 730), (469, 472, 735, 615), (736, 472, 469, 616), (615, 735, 737, 745), (738, 736, 616, 746), (735, 733, 739, 737), (740, 734, 736, 738), (733, 731, 741, 739), (742, 732, 734, 740), (731, 729, 743, 741), (744, 730, 732, 742), (729, 470, 751, 743), (752, 471, 730, 744), (613, 615, 745, 747), (746, 616, 614, 748), (611, 613, 747, 749), (748, 614, 612, 750), (467, 611, 749, 753), (750, 612, 468, 754), (470, 465, 755, 751), (756, 466, 471, 752), (465, 467, 753, 755), (754, 468, 466, 756), (755, 753, 759, 757), (760, 754, 756, 758), (751, 755, 757, 761), (758, 756, 752, 762), (753, 749, 763, 759), (764, 750, 754, 760), (749, 747, 765, 763), (766, 748, 750, 764), (747, 745, 767, 765), (768, 746, 748, 766), (743, 751, 761, 769), (762, 752, 744, 770), (741, 743, 769, 771), (770, 744, 742, 772), (739, 741, 771, 773), (772, 742, 740, 774), (737, 739, 773, 775), (774, 740, 738, 776), (745, 737, 775, 767), (776, 738, 746, 768), (807, 815, 817, 825), (818, 816, 808, 826), (815, 813, 819, 817), (820, 814, 816, 818), (813, 811, 821, 819), (822, 812, 814, 820), (811, 809, 823, 821), (824, 810, 812, 822), (809, 801, 831, 823), (832, 802, 810, 824), (805, 807, 825, 827), (826, 808, 806, 828), (803, 805, 827, 829), (828, 806, 804, 830), (799, 803, 829, 833), (830, 804, 800, 834), (801, 797, 835, 831), (836, 798, 802, 832), (797, 799, 833, 835), (834, 800, 798, 836), (835, 833, 839, 837), (840, 834, 836, 838), (831, 835, 837, 841), (838, 836, 832, 842), (833, 829, 843, 839), (844, 830, 834, 840), (829, 827, 845, 843), (846, 828, 830, 844), (827, 825, 847, 845), (848, 826, 828, 846), (823, 831, 841, 849), (842, 832, 824, 850), (821, 823, 849, 851), (850, 824, 822, 852), (819, 821, 851, 853), (852, 822, 820, 854), (817, 819, 853, 855), (854, 820, 818, 856), (825, 817, 855, 847), (856, 818, 826, 848), (775, 857, 859, 767), (860, 858, 776, 768), (857, 777, 785, 859), (786, 778, 858, 860), (773, 861, 857, 775), (858, 862, 774, 776), (861, 779, 777, 857), (778, 780, 862, 858), (771, 863, 861, 773), (862, 864, 772, 774), (863, 781, 779, 861), (780, 782, 864, 862), (769, 865, 863, 771), (864, 866, 770, 772), (865, 783, 781, 863), (782, 784, 866, 864), (761, 867, 865, 769), (866, 868, 762, 770), (867, 791, 783, 865), (784, 792, 868, 866), (767, 859, 869, 765), (870, 860, 768, 766), (859, 785, 787, 869), (788, 786, 860, 870), (765, 869, 871, 763), (872, 870, 766, 764), (869, 787, 789, 871), (790, 788, 870, 872), (763, 871, 873, 759), (874, 872, 764, 760), (871, 789, 793, 873), (794, 790, 872, 874), (757, 875, 867, 761), (868, 876, 758, 762), (875, 795, 791, 867), (792, 796, 876, 868), (759, 873, 875, 757), (876, 874, 760, 758), (873, 793, 795, 875), (796, 794, 874, 876), (793, 877, 879, 795), (880, 878, 794, 796), (877, 799, 797, 879), (798, 800, 878, 880), (795, 879, 881, 791), (882, 880, 796, 792), (879, 797, 801, 881), (802, 798, 880, 882), (789, 883, 877, 793), (878, 884, 790, 794), (883, 803, 799, 877), (800, 804, 884, 878), (787, 885, 883, 789), (884, 886, 788, 790), (885, 805, 803, 883), (804, 806, 886, 884), (785, 887, 885, 787), (886, 888, 786, 788), (887, 807, 805, 885), (806, 808, 888, 886), (791, 881, 889, 783), (890, 882, 792, 784), (881, 801, 809, 889), (810, 802, 882, 890), (783, 889, 891, 781), (892, 890, 784, 782), (889, 809, 811, 891), (812, 810, 890, 892), (781, 891, 893, 779), (894, 892, 782, 780), (891, 811, 813, 893), (814, 812, 892, 894), (779, 893, 895, 777), (896, 894, 780, 778), (893, 813, 815, 895), (816, 814, 894, 896), (777, 895, 887, 785), (888, 896, 778, 786), (895, 815, 807, 887), (808, 816, 896, 888), (845, 847, 897, 899), (898, 848, 846, 900), (843, 845, 899, 901), (900, 846, 844, 902), (839, 843, 901, 903), (902, 844, 840, 904), (903, 901, 907, 905), (908, 902, 904, 906), (901, 899, 909, 907), (910, 900, 902, 908), (899, 897, 911, 909), (912, 898, 900, 910), (909, 911, 913, 915), (914, 912, 910, 916), (907, 909, 915, 917), (916, 910, 908, 918), (905, 907, 917, 919), (918, 908, 906, 920), (919, 917, 923, 921), (924, 918, 920, 922), (917, 915, 925, 923), (926, 916, 918, 924), (915, 913, 927, 925), (928, 914, 916, 926), (925, 927, 929, 931), (930, 928, 926, 932), (923, 925, 931, 933), (932, 926, 924, 934), (921, 923, 933, 935), (934, 924, 922, 936), (935, 933, 939, 937), (940, 934, 936, 938), (933, 931, 941, 939), (942, 932, 934, 940), (931, 929, 943, 941), (944, 930, 932, 942), (941, 943, 945, 947), (946, 944, 942, 948), (939, 941, 947, 949), (948, 942, 940, 950), (937, 939, 949, 951), (950, 940, 938, 952), (841, 951, 949, 849), (950, 952, 842, 850), (849, 949, 947, 851), (948, 950, 850, 852), (851, 947, 945, 853), (946, 948, 852, 854), (837, 937, 951, 841), (952, 938, 838, 842), (837, 839, 935, 937), (936, 840, 838, 938), (839, 903, 935), (936, 904, 840), (905, 919, 921), (922, 920, 906), (905, 921, 935, 903), (936, 922, 906, 904), (853, 945, 855), (856, 946, 854), (847, 855, 945, 943), (946, 856, 848, 944), (847, 943, 929, 897), (930, 944, 848, 898), (897, 929, 911), (912, 930, 898), (913, 911, 929, 927), (930, 912, 914, 928)])
me_plane.polygons.foreach_set('use_smooth', [True] * 1098)
me_plane.materials.append(mat_material_001)
me_plane.use_remesh_preserve_volume = False
me_plane.use_remesh_preserve_attributes = False
me_plane.use_mirror_x = True
me_plane.update()
me_cube_001 = bpy.data.meshes.new('Cube.001')
me_cube_001.from_pydata([(2.204, 0.9596, -0.09178), (2.204, -3.243, -0.09178), (-1.999, -3.243, -0.09178), (-1.999, 0.9596, -0.09178), (2.204, 0.9596, 4.945), (-1.999, -3.243, 4.945), (-1.999, 0.9596, 4.945)], [], [(0, 1, 2, 3), (2, 5, 6, 3), (4, 0, 3, 6)])
me_cube_001.materials.append(mat_material)
me_cube_001.use_remesh_preserve_volume = False
me_cube_001.use_remesh_preserve_attributes = False
me_cube_001.use_mirror_vertex_groups = False
me_cube_001.update()
arm_armature = bpy.data.armatures.new('Armature')  # bones are not reproduced

# ---- objects
ob_armature = bpy.data.objects.new('Armature', arm_armature)
ob_plane_001 = bpy.data.objects.new('Plane.001', me_plane_001)
ob_plane = bpy.data.objects.new('Plane', me_plane)
ob_hemi = bpy.data.objects.new('Hemi', light_hemi)
ob_point_001 = bpy.data.objects.new('Point.001', light_point_001)
ob_point = bpy.data.objects.new('Point', light_point)
ob_cube = bpy.data.objects.new('Cube', me_cube_001)
ob_lamp = bpy.data.objects.new('Lamp', light_lamp)
ob_camera = bpy.data.objects.new('Camera', cam_camera)

# ---- transforms, parenting, visibility, modifiers, constraints
ob_armature.location = (1.661e-16, 3.893, -12.82)
ob_armature.scale = (2.14, 2.14, 2.14)
ob_armature.empty_display_type = 'ARROWS'
ob_armature.show_in_front = True
ob_armature.lineart.crease_threshold = 0.0
ob_plane_001.location = (0.0, 0.0, 2.673)
ob_plane_001.rotation_euler = (1.571, 1.367e-16, 1.367e-16)
ob_plane_001.scale = (0.8456, 1.024, 1.0)
ob_plane_001.empty_display_type = 'ARROWS'
ob_plane_001.lineart.crease_threshold = 0.0
_m = ob_plane_001.modifiers.new('Mirror', 'MIRROR')
_m.use_clip = True
_m = ob_plane_001.modifiers.new('Subsurf', 'SUBSURF')
_m.uv_smooth = 'PRESERVE_CORNERS'
_m.quality = 2
_m.levels = 2
_m.show_only_control_edges = False
ob_plane.location = (0.0, 0.0, -0.0322)
ob_plane.rotation_euler = (1.571, 1.367e-16, 1.367e-16)
ob_plane.scale = (0.8456, 1.024, 1.0)
ob_plane.empty_display_type = 'ARROWS'
ob_plane.lineart.crease_threshold = 0.0
ob_plane.use_mesh_mirror_x = True
_vg = ob_plane.vertex_groups.new(name='upper_arm.r')
for _i, _w in zip([223, 240, 242, 244, 246, 248, 250, 252, 254, 256, 258, 260, 262, 270, 318, 320, 322, 342, 344, 346], [0.07003, 0.9975, 1.0, 0.9998, 1.0, 0.9933, 0.9783, 1.0, 1.0, 1.0, 1.0, 1.0, 1.0, 4.688e-05, 1.0, 1.0, 0.9996, 1.0, 1.0, 1.0]): _vg.add([_i], _w, 'REPLACE')
_vg = ob_plane.vertex_groups.new(name='upper_arm.l')
for _i, _w in zip([222, 239, 241, 243, 245, 247, 249, 251, 253, 255, 257, 259, 261, 269, 317, 319, 321, 341, 343, 345], [0.07003, 0.9975, 1.0, 0.9998, 1.0, 0.9933, 0.9783, 1.0, 1.0, 1.0, 1.0, 1.0, 1.0, 4.688e-05, 1.0, 1.0, 0.9996, 1.0, 1.0, 1.0]): _vg.add([_i], _w, 'REPLACE')
_vg = ob_plane.vertex_groups.new(name='lower_arm.r')
for _i, _w in zip([264, 266, 268, 270, 272, 274, 276, 278, 324, 326, 348, 350], [1.0, 0.9872, 1.0, 0.9988, 1.0, 0.9843, 0.9698, 0.9979, 0.9556, 0.999, 1.0, 1.0]): _vg.add([_i], _w, 'REPLACE')
_vg = ob_plane.vertex_groups.new(name='lower_arm.l')
for _i, _w in zip([263, 265, 267, 269, 271, 273, 275, 277, 323, 325, 347, 349], [1.0, 0.9872, 1.0, 0.9988, 1.0, 0.9843, 0.9698, 0.9979, 0.9556, 0.999, 1.0, 1.0]): _vg.add([_i], _w, 'REPLACE')
_vg = ob_plane.vertex_groups.new(name='hand.r')
for _i, _w in zip([280, 282, 284, 286, 288, 290, 292, 294, 302, 328, 330, 352, 354, 356, 404, 406, 408, 410, 414, 416, 418, 420, 422, 424, 426, 428, 430, 432], [0.9976, 0.9991, 1.0, 0.9839, 1.0, 1.0, 1.0, 1.0, 0.9867, 1.0, 1.0, 1.0, 1.0, 0.5544, 1.0, 0.9967, 1.0, 1.0, 1.0, 1.0, 1.0, 0.9999, 0.9993, 0.9996, 1.0, 1.0, 1.0, 1.0]): _vg.add([_i], _w, 'REPLACE')
_vg = ob_plane.vertex_groups.new(name='hand.l')
for _i, _w in zip([279, 281, 283, 285, 287, 289, 291, 293, 301, 327, 329, 351, 353, 355, 403, 405, 407, 409, 413, 415, 417, 419, 421, 423, 425, 427, 429, 431], [0.9976, 0.9991, 1.0, 0.9839, 1.0, 1.0, 1.0, 1.0, 0.9867, 1.0, 1.0, 1.0, 1.0, 0.5544, 1.0, 0.9967, 1.0, 1.0, 1.0, 1.0, 1.0, 0.9999, 0.9993, 0.9996, 1.0, 1.0, 1.0, 1.0]): _vg.add([_i], _w, 'REPLACE')
_vg = ob_plane.vertex_groups.new(name='finger1.r')
for _i, _w in zip([296, 298, 300, 302, 304, 306, 332, 356, 358, 360, 362, 368, 370, 372, 374, 376, 378, 380, 382, 384, 386, 396, 398, 400, 402, 406, 412, 414, 416, 418, 420], [1.0, 1.0, 0.9999, 0.9911, 1.0, 1.0, 1.0, 1.0, 1.0, 0.9565, 0.9633, 0.9997, 1.0, 1.0, 1.0, 1.0, 1.0, 0.9955, 0.9997, 1.0, 1.0, 1.0, 1.0, 1.0, 1.0, 0.05098, 1.0, 0.9996, 1.0, 0.9937, 1.0]): _vg.add([_i], _w, 'REPLACE')
_vg = ob_plane.vertex_groups.new(name='finger1.l')
for _i, _w in zip([295, 297, 299, 301, 303, 305, 331, 355, 357, 359, 361, 367, 369, 371, 373, 375, 377, 379, 381, 383, 385, 395, 397, 399, 401, 405, 411, 413, 415, 417, 419], [1.0, 1.0, 0.9999, 0.9911, 1.0, 1.0, 1.0, 1.0, 1.0, 0.9565, 0.9633, 0.9997, 1.0, 1.0, 1.0, 1.0, 1.0, 0.9955, 0.9997, 1.0, 1.0, 1.0, 1.0, 1.0, 1.0, 0.05098, 1.0, 0.9996, 1.0, 0.9937, 1.0]): _vg.add([_i], _w, 'REPLACE')
_vg = ob_plane.vertex_groups.new(name='finger2.r')
_vg.add([308, 310, 334, 360, 362, 364, 366, 372, 374, 376, 378, 380, 386, 388, 390, 392, 394, 396, 398, 400, 402], 1.0, 'REPLACE')
_vg = ob_plane.vertex_groups.new(name='finger2.l')
for _i, _w in zip([307, 309, 333, 359, 361, 363, 365, 371, 373, 375, 377, 379, 385, 387, 389, 391, 393, 395, 397, 399, 401], [1.0, 0.949, 1.0, 1.0, 1.0, 1.0, 1.0, 1.0, 1.0, 1.0, 1.0, 1.0, 1.0, 1.0, 1.0, 1.0, 1.0, 1.0, 1.0, 1.0, 1.0]): _vg.add([_i], _w, 'REPLACE')
_m = ob_plane.modifiers.new('Armature', 'ARMATURE')
_m.object = ob_armature
_m.use_bone_envelopes = True
_m = ob_plane.modifiers.new('Subsurf', 'SUBSURF')
_m.uv_smooth = 'PRESERVE_CORNERS'
_m.quality = 2
_m.levels = 0
_m.show_only_control_edges = False
ob_hemi.location = (-4.863, -21.06, 50.56)
ob_hemi.empty_display_type = 'ARROWS'
ob_hemi.lineart.crease_threshold = 0.0
ob_point_001.location = (-6.351, 12.54, 6.136)
ob_point_001.empty_display_type = 'ARROWS'
ob_point_001.lineart.crease_threshold = 0.0
ob_point.location = (-16.5, -28.08, 1.526)
ob_point.empty_display_type = 'ARROWS'
ob_point.lineart.crease_threshold = 0.0
ob_cube.location = (12.53, -5.682, -26.36)
ob_cube.rotation_euler = (0.0, -0.0, -0.6763)
ob_cube.scale = (17.29, 17.29, 17.29)
ob_cube.empty_display_type = 'ARROWS'
ob_cube.lineart.crease_threshold = 0.0
ob_lamp.location = (19.88, -11.07, 4.587)
ob_lamp.rotation_euler = (0.6503, 0.05522, 1.866)
ob_lamp.lock_rotations_4d = False
ob_lamp.empty_display_type = 'ARROWS'
ob_lamp.color = (0.0, 0.0, 0.0, 0.0)
ob_lamp.lineart.crease_threshold = 0.0
ob_camera.location = (19.97, -61.04, -4.42)
ob_camera.rotation_euler = (1.466, -8.442e-07, 0.3804)
ob_camera.lock_rotations_4d = False
ob_camera.empty_display_type = 'ARROWS'
ob_camera.color = (0.0, 0.0, 0.0, 0.0)
ob_camera.display_type = 'WIRE'
ob_camera.lineart.crease_threshold = 0.0

# ---- collection membership
col_collection_1.objects.link(ob_armature)
col_collection_1.objects.link(ob_plane_001)
col_collection_1.objects.link(ob_plane)
col_collection_3.objects.link(ob_hemi)
col_collection_3.objects.link(ob_point_001)
col_collection_3.objects.link(ob_point)
col_collection_3.objects.link(ob_cube)
col_collection_20.objects.link(ob_lamp)
col_collection_20.objects.link(ob_camera)

# ---- scene / render settings (as saved in the file)
scene.camera = ob_camera
scene.frame_start = 1; scene.frame_end = 250; scene.frame_set(1)
scene.render.engine = 'BLENDER_EEVEE_NEXT'
scene.render.image_settings.color_mode = 'RGB'
scene.render.image_settings.compression = 90
scene.render.resolution_percentage = 50
scene.render.dither_intensity = 0.0
scene.render.bake_margin = 2
scene.render.bake_bias = 0.0
scene.cycles.use_denoising = False
scene.cycles.samples = 10
scene.cycles.sampling_pattern = 'TABULATED_SOBOL'
scene.cycles.light_sampling_threshold = 0.0
scene.cycles.use_adaptive_sampling = False
scene.cycles.use_light_tree = False
scene.cycles.blur_glossy = 0.0
scene.cycles.volume_bounces = 1
scene.cycles.pixel_filter_type = 'GAUSSIAN'
scene.cycles.sample_clamp_indirect = 0.0
scene.view_settings.view_transform = 'Standard'
bpy.context.view_layer.update()

